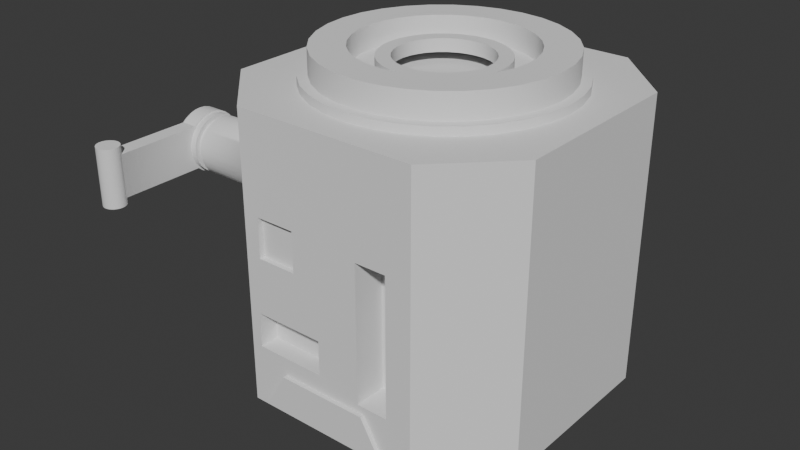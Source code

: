 # Source: rk_art_robot_1.blend  (saved by Blender 4.2.66; exported with 4.5.12 LTS)
import bpy
from mathutils import Matrix  # noqa: F401  (used for matrix-valued properties, if any)

bpy.ops.wm.read_factory_settings(use_empty=True)
scene = bpy.context.scene
scene.name = 'Scene'

# ---- collections
col_collection = bpy.data.collections.new('Collection'); scene.collection.children.link(col_collection)
col_cutters = bpy.data.collections.new('Cutters'); scene.collection.children.link(col_cutters)
col_cutters.hide_render = True

# ---- node groups
ng_auto_smooth = bpy.data.node_groups.new('Auto Smooth', 'GeometryNodeTree')
_s = ng_auto_smooth.interface.new_socket(name='Mesh', in_out='OUTPUT', socket_type='NodeSocketGeometry')
_s = ng_auto_smooth.interface.new_socket(name='Mesh', in_out='INPUT', socket_type='NodeSocketGeometry')
_s = ng_auto_smooth.interface.new_socket(name='Angle', in_out='INPUT', socket_type='NodeSocketFloat')
_s.subtype = 'ANGLE'
_s.min_value = 0.0
_s.max_value = 3.142
_s = ng_auto_smooth.interface.new_socket(name='Ignore Sharpness', in_out='INPUT', socket_type='NodeSocketBool')
_s.force_non_field = True
_N = ng_auto_smooth.nodes; _L = ng_auto_smooth.links
n0 = _N.new('NodeGroupInput'); n0.name = 'Group Input'; n0.location = (-440, -460)
n1 = _N.new('GeometryNodeInputShadeSmooth'); n1.name = 'Is Face Smooth'; n1.location = (-440, -396)
n2 = _N.new('NodeGroupInput'); n2.name = 'Group Input.001'; n2.location = (-440, -330)
n3 = _N.new('GeometryNodeInputMeshEdgeAngle'); n3.name = 'Edge Angle'; n3.location = (-440, -240)
n4 = _N.new('FunctionNodeBooleanMath'); n4.name = 'Boolean Math'; n4.location = (-260, -380)
n4.operation = 'OR'
n5 = _N.new('FunctionNodeCompare'); n5.name = 'Compare'; n5.location = (-260, -260)
n5.operation = 'LESS_EQUAL'
n6 = _N.new('NodeGroupInput'); n6.name = 'Group Input.002'; n6.location = (-260, -188)
n7 = _N.new('GeometryNodeInputEdgeSmooth'); n7.name = 'Is Edge Smooth'; n7.location = (-260, -120)
n8 = _N.new('FunctionNodeBooleanMath'); n8.name = 'Boolean Math.001'; n8.location = (-80, -260)
n9 = _N.new('FunctionNodeBooleanMath'); n9.name = 'Boolean Math.002'; n9.location = (-80, -150)
n9.operation = 'OR'
n10 = _N.new('NodeGroupInput'); n10.name = 'Group Input.003'; n10.location = (-80, -80)
n11 = _N.new('GeometryNodeSetShadeSmooth'); n11.name = 'Set Shade Smooth'; n11.location = (120, -80)
n11.domain = 'EDGE'
n12 = _N.new('GeometryNodeSetShadeSmooth'); n12.name = 'Set Shade Smooth.001'; n12.location = (300, -80)
n13 = _N.new('NodeGroupOutput'); n13.name = 'Group Output'; n13.location = (480, -80)
_L.new(n0.outputs[2], n4.inputs[1])
_L.new(n1.outputs[0], n4.inputs[0])
_L.new(n2.outputs[1], n5.inputs[1])
_L.new(n3.outputs[0], n5.inputs[0])
_L.new(n4.outputs[0], n8.inputs[1])
_L.new(n5.outputs[0], n8.inputs[0])
_L.new(n6.outputs[2], n9.inputs[1])
_L.new(n7.outputs[0], n9.inputs[0])
_L.new(n8.outputs[0], n11.inputs[2])
_L.new(n9.outputs[0], n11.inputs[1])
_L.new(n10.outputs[0], n11.inputs[0])
_L.new(n11.outputs[0], n12.inputs[0])
_L.new(n12.outputs[0], n13.inputs[0])
n13.is_active_output = True

# ---- world
world_world = bpy.data.worlds.new('World'); scene.world = world_world
world_world.use_nodes = True; world_world.node_tree.nodes.clear()
_N = world_world.node_tree.nodes; _L = world_world.node_tree.links
n0 = _N.new('ShaderNodeOutputWorld'); n0.name = 'World Output'; n0.location = (300, 300)
n1 = _N.new('ShaderNodeBackground'); n1.name = 'Background'; n1.location = (10, 300)
n1.inputs[0].default_value = (0.05088, 0.05088, 0.05088, 1.0)
_L.new(n1.outputs[0], n0.inputs[0])
n0.is_active_output = True
world_world.color = (0.05088, 0.05088, 0.05088)
world_world.sun_shadow_jitter_overblur = 0.0

# ---- meshes
me_cube_001 = bpy.data.meshes.new('Cube.001')
me_cube_001.from_pydata([(-2.997, -5.1, -3.517), (-5.1, -2.997, -3.517), (-5.1, -2.997, 5.95), (-2.997, -5.1, 5.95), (-5.1, 2.997, -3.517), (-2.997, 5.1, -3.517), (-2.997, 5.1, 5.95), (-5.1, 2.997, 5.95), (5.1, -2.997, -3.517), (2.997, -5.1, -3.517), (2.997, -5.1, 5.95), (5.1, -2.997, 5.95), (2.997, 5.1, -3.517), (5.1, 2.997, -3.517), (5.1, 2.997, 5.95), (2.997, 5.1, 5.95)], [], [(9, 10, 3, 0), (13, 14, 11, 8), (14, 15, 6, 7, 2, 3, 10, 11), (1, 2, 7, 4), (5, 6, 15, 12), (0, 3, 2, 1), (6, 5, 4, 7), (14, 13, 12, 15), (10, 9, 8, 11), (4, 5, 12, 13, 8, 9, 0, 1)])
me_cube_001.polygons.foreach_set('use_smooth', [True] * 10)
_k = set([(0, 1), (0, 3), (0, 9), (1, 2), (1, 4), (2, 3), (2, 7), (3, 10), (4, 5), (4, 7), (5, 6), (5, 12), (6, 7), (6, 15), (8, 9), (8, 11), (8, 13), (9, 10), (10, 11), (11, 14), (12, 13), (12, 15), (13, 14), (14, 15)])
me_cube_001.attributes.new('sharp_edge', 'BOOLEAN', 'EDGE').data.foreach_set('value', [ (min(e.vertices), max(e.vertices)) in _k for e in me_cube_001.edges])
_k = {(0, 1): 1.0, (0, 3): 1.0, (2, 3): 1.0, (1, 2): 1.0, (6, 7): 1.0, (5, 6): 1.0, (4, 5): 1.0, (4, 7): 1.0, (14, 15): 1.0, (13, 14): 1.0, (12, 13): 1.0, (12, 15): 1.0, (10, 11): 1.0, (9, 10): 1.0, (8, 9): 1.0, (8, 11): 1.0, (1, 4): 1.0, (5, 12): 1.0, (8, 13): 1.0, (0, 9): 1.0, (2, 7): 1.0, (3, 10): 1.0, (11, 14): 1.0, (6, 15): 1.0}
me_cube_001.attributes.new('crease_edge', 'FLOAT', 'EDGE').data.foreach_set('value', [_k.get((min(e.vertices), max(e.vertices)), 0.0) for e in me_cube_001.edges])
_uv = me_cube_001.uv_layers.new(name='UVMap')
_uv.uv.foreach_set('vector', [0.375, 0.8015, 0.625, 0.8015, 0.625, 0.9485, 0.375, 0.9485, 0.375, 0.5515, 0.625, 0.5515, 0.625, 0.6985, 0.375, 0.6985, 0.625, 0.5515, 0.6765, 0.5, 0.8235, 0.5, 0.875, 0.5515, 0.875, 0.6985, 0.8235, 0.75, 0.6765, 0.75, 0.625, 0.6985, 0.375, 0.05155, 0.625, 0.05155, 0.625, 0.1985, 0.375, 0.1985, 0.375, 0.3015, 0.625, 0.3015, 0.625, 0.4485, 0.375, 0.4485, 0.375, 0.0, 0.625, 0.0, 0.625, 0.05155, 0.375, 0.05155, 0.625, 0.3015, 0.375, 0.3015, 0.375, 0.1985, 0.625, 0.1985, 0.625, 0.5515, 0.375, 0.5515, 0.375, 0.4485, 0.625, 0.4485, 0.625, 0.8015, 0.375, 0.8015, 0.375, 0.6985, 0.625, 0.6985, 0.125, 0.5515, 0.1765, 0.5, 0.3235, 0.5, 0.375, 0.5515, 0.375, 0.6985, 0.3235, 0.75, 0.1765, 0.75, 0.125, 0.6985])
me_cube_001.update()
me_cutter_002 = bpy.data.meshes.new('Cutter.002')
me_cutter_002.from_pydata([(0.0, -3.619, -2.597e-08), (-0.706, -3.549, -2.597e-08), (-1.385, -3.343, -5.624e-08), (-2.01, -3.009, -2.41e-08), (-2.559, -2.559, -3.621e-08), (-3.009, -2.01, -1.945e-08), (-3.343, -1.385, -3.109e-08), (-3.549, -0.706, -1.63e-08), (-3.619, -2.381e-07, 1.874e-08), (-3.549, 0.706, -5.478e-09), (-3.343, 1.385, 1.035e-08), (-3.009, 2.01, 2.246e-08), (-2.559, 2.559, 9.324e-08), (-2.01, 3.009, 7.089e-08), (-1.385, 3.343, 6.344e-08), (-0.706, 3.549, 6.344e-08), (0.0, 3.619, 6.344e-08), (0.706, 3.549, 6.344e-08), (1.385, 3.343, 6.344e-08), (2.01, 3.009, 6.344e-08), (2.559, 2.559, 9.324e-08), (3.009, 2.01, 3.835e-09), (3.343, 1.385, 3.835e-09), (3.549, 0.706, 3.835e-09), (3.619, -2.381e-07, 1.874e-08), (3.549, -0.706, 3.835e-09), (3.343, -1.385, -2.597e-08), (3.009, -2.01, -3.342e-08), (2.559, -2.559, -2.597e-08), (2.01, -3.009, -2.597e-08), (1.385, -3.343, -3.994e-08), (0.706, -3.549, -4.087e-08), (0.0, -3.345, -0.2351), (-0.6526, -3.281, -0.2351), (-1.28, -3.09, -0.2351), (-1.858, -2.781, -0.2351), (-2.365, -2.365, -0.2351), (-2.781, -1.858, -0.2351), (-3.09, -1.28, -0.2351), (-3.281, -0.6526, -0.2351), (-3.345, 2.892e-07, -0.2351), (-3.281, 0.6526, -0.2351), (-3.09, 1.28, -0.2351), (-2.781, 1.858, -0.2351), (-2.365, 2.365, -0.2351), (-1.858, 2.781, -0.2351), (-1.28, 3.09, -0.2351), (-0.6526, 3.281, -0.2351), (0.0, 3.345, -0.2351), (0.6526, 3.281, -0.2351), (1.28, 3.09, -0.2351), (1.858, 2.781, -0.2351), (2.365, 2.365, -0.2351), (2.781, 1.858, -0.2351), (3.09, 1.28, -0.2351), (3.281, 0.6526, -0.2351), (3.345, 2.861e-07, -0.2351), (3.281, -0.6526, -0.2351), (3.09, -1.28, -0.2351), (2.781, -1.858, -0.2351), (2.365, -2.365, -0.2351), (1.858, -2.781, -0.2351), (1.28, -3.09, -0.2351), (0.6526, -3.281, -0.2351), (0.0, 3.619, -0.2351), (-0.706, 3.549, -0.2351), (-1.385, 3.343, -0.2351), (-2.01, 3.009, -0.2351), (-2.559, 2.559, -0.2351), (-3.009, 2.01, -0.2351), (-3.343, 1.385, -0.2351), (-3.549, 0.706, -0.2351), (-3.619, 2.963e-07, -0.2351), (-3.549, -0.706, -0.2351), (-3.343, -1.385, -0.2351), (-3.009, -2.01, -0.2351), (-2.559, -2.559, -0.2351), (-2.01, -3.009, -0.2351), (-1.385, -3.343, -0.2351), (-0.706, -3.549, -0.2351), (0.0, -3.619, -0.2351), (0.706, 3.549, -0.2351), (1.385, 3.343, -0.2351), (2.01, 3.009, -0.2351), (2.559, 2.559, -0.2351), (3.009, 2.01, -0.2351), (3.343, 1.385, -0.2351), (3.549, 0.706, -0.2351), (3.619, 2.963e-07, -0.2351), (3.549, -0.706, -0.2351), (3.343, -1.385, -0.2351), (3.009, -2.01, -0.2351), (2.559, -2.559, -0.2351), (2.01, -3.009, -0.2351), (1.385, -3.343, -0.2351), (0.706, -3.549, -0.2351), (-1.791e-08, 2.398, -0.9477), (-0.4677, 2.352, -0.9477), (-0.9175, 2.215, -0.9477), (-1.332, 1.994, -0.9477), (-1.695, 1.695, -0.9477), (-1.994, 1.332, -0.9477), (-2.215, 0.9175, -0.9477), (-2.352, 0.4677, -0.9477), (-2.398, 2.438e-07, -0.9477), (-2.352, -0.4677, -0.9477), (-2.215, -0.9175, -0.9477), (-1.994, -1.332, -0.9477), (-1.695, -1.695, -0.9477), (-1.332, -1.994, -0.9477), (-0.9175, -2.215, -0.9477), (-0.4677, -2.352, -0.9477), (-7.269e-09, -2.398, -0.9477), (0.4677, 2.352, -0.9477), (0.9175, 2.215, -0.9477), (1.332, 1.994, -0.9477), (1.695, 1.695, -0.9477), (1.994, 1.332, -0.9477), (2.215, 0.9175, -0.9477), (2.352, 0.4677, -0.9477), (2.398, 2.337e-07, -0.9477), (2.352, -0.4677, -0.9477), (2.215, -0.9175, -0.9477), (1.994, -1.332, -0.9477), (1.695, -1.695, -0.9477), (1.332, -1.994, -0.9477), (0.9175, -2.215, -0.9477), (0.4677, -2.352, -0.9477), (-7.269e-09, 3.345, -0.9477), (-0.6526, 3.281, -0.9477), (-1.28, 3.09, -0.9477), (-1.858, 2.781, -0.9477), (-2.365, 2.365, -0.9477), (-2.781, 1.858, -0.9477), (-3.09, 1.28, -0.9477), (-3.281, 0.6526, -0.9477), (-3.345, 2.722e-07, -0.9477), (-3.281, -0.6526, -0.9477), (-3.09, -1.28, -0.9477), (-2.781, -1.858, -0.9477), (-2.365, -2.365, -0.9477), (-1.858, -2.781, -0.9477), (-1.28, -3.09, -0.9477), (-0.6526, -3.281, -0.9477), (-7.269e-09, -3.345, -0.9477), (0.6526, 3.281, -0.9477), (1.28, 3.09, -0.9477), (1.858, 2.781, -0.9477), (2.365, 2.365, -0.9477), (2.781, 1.858, -0.9477), (3.09, 1.28, -0.9477), (3.281, 0.6526, -0.9477), (3.345, 2.691e-07, -0.9477), (3.281, -0.6526, -0.9477), (3.09, -1.28, -0.9477), (2.781, -1.858, -0.9477), (2.365, -2.365, -0.9477), (1.858, -2.781, -0.9477), (1.28, -3.09, -0.9477), (0.6526, -3.281, -0.9477), (1.564e-07, 1.713, -0.2883), (-0.3341, 1.68, -0.2883), (-0.6554, 1.582, -0.2883), (-0.9515, 1.424, -0.2883), (-1.211, 1.211, -0.2883), (-1.424, 0.9515, -0.2883), (-1.582, 0.6554, -0.2883), (-1.68, 0.3341, -0.2883), (-1.713, 2.221e-07, -0.2883), (-1.68, -0.3341, -0.2883), (-1.582, -0.6554, -0.2883), (-1.424, -0.9515, -0.2883), (-1.211, -1.211, -0.2883), (-0.9515, -1.424, -0.2883), (-0.6554, -1.582, -0.2883), (-0.3341, -1.68, -0.2883), (4.122e-10, -1.713, -0.2883), (0.3341, 1.68, -0.2883), (0.6554, 1.582, -0.2883), (0.9515, 1.424, -0.2883), (1.211, 1.211, -0.2883), (1.424, 0.9515, -0.2883), (1.582, 0.6554, -0.2883), (1.68, 0.3341, -0.2883), (1.713, 3.785e-07, -0.2883), (1.68, -0.3341, -0.2883), (1.582, -0.6554, -0.2883), (1.424, -0.9515, -0.2883), (1.211, -1.211, -0.2883), (0.9515, -1.424, -0.2883), (0.6554, -1.582, -0.2883), (0.3341, -1.68, -0.2883), (-2.535e-09, 2.398, -0.2883), (-0.4677, 2.352, -0.2883), (-0.9175, 2.215, -0.2883), (-1.332, 1.994, -0.2883), (-1.695, 1.695, -0.2883), (-1.994, 1.332, -0.2883), (-2.215, 0.9175, -0.2883), (-2.352, 0.4677, -0.2883), (-2.398, 2.477e-07, -0.2883), (-2.352, -0.4677, -0.2883), (-2.215, -0.9175, -0.2883), (-1.994, -1.332, -0.2883), (-1.695, -1.695, -0.2883), (-1.332, -1.994, -0.2883), (-0.9175, -2.215, -0.2883), (-0.4677, -2.352, -0.2883), (8.104e-09, -2.398, -0.2883), (0.4677, 2.352, -0.2883), (0.9175, 2.215, -0.2883), (1.332, 1.994, -0.2883), (1.695, 1.695, -0.2883), (1.994, 1.332, -0.2883), (2.215, 0.9175, -0.2883), (2.352, 0.4677, -0.2883), (2.398, 2.375e-07, -0.2883), (2.352, -0.4677, -0.2883), (2.215, -0.9175, -0.2883), (1.994, -1.332, -0.2883), (1.695, -1.695, -0.2883), (1.332, -1.994, -0.2883), (0.9175, -2.215, -0.2883), (0.4677, -2.352, -0.2883), (2.51e-07, 1.318, -0.6549), (-0.2572, 1.293, -0.6549), (-0.5045, 1.218, -0.6549), (-0.7325, 1.096, -0.6549), (-0.9323, 0.9323, -0.6549), (-1.096, 0.7325, -0.6549), (-1.218, 0.5045, -0.6549), (-1.293, 0.2572, -0.6549), (-1.318, 2.097e-07, -0.6549), (-1.293, -0.2572, -0.6549), (-1.218, -0.5045, -0.6549), (-1.096, -0.7325, -0.6549), (-0.9323, -0.9323, -0.6549), (-0.7325, -1.096, -0.6549), (-0.5045, -1.218, -0.6549), (-0.2572, -1.293, -0.6549), (6.106e-08, -1.318, -0.6549), (0.2572, 1.293, -0.6549), (0.5045, 1.218, -0.6549), (0.7325, 1.096, -0.6549), (0.9323, 0.9323, -0.6549), (1.096, 0.7325, -0.6549), (1.218, 0.5045, -0.6549), (1.293, 0.2572, -0.6549), (1.318, 4.887e-07, -0.6549), (1.293, -0.2572, -0.6549), (1.218, -0.5045, -0.6549), (1.096, -0.7325, -0.6549), (0.9323, -0.9323, -0.6549), (0.7325, -1.096, -0.6549), (0.5045, -1.218, -0.6549), (0.2572, -1.293, -0.6549), (1.566e-07, 1.713, -0.6549), (-0.3341, 1.68, -0.6549), (-0.6554, 1.582, -0.6549), (-0.9515, 1.424, -0.6549), (-1.211, 1.211, -0.6549), (-1.424, 0.9515, -0.6549), (-1.582, 0.6554, -0.6549), (-1.68, 0.3341, -0.6549), (-1.713, 2.304e-07, -0.6549), (-1.68, -0.3341, -0.6549), (-1.582, -0.6554, -0.6549), (-1.424, -0.9515, -0.6549), (-1.211, -1.211, -0.6549), (-0.9515, -1.424, -0.6549), (-0.6554, -1.582, -0.6549), (-0.3341, -1.68, -0.6549), (5.614e-10, -1.713, -0.6549), (0.3341, 1.68, -0.6549), (0.6554, 1.582, -0.6549), (0.9515, 1.424, -0.6549), (1.211, 1.211, -0.6549), (1.424, 0.9515, -0.6549), (1.582, 0.6554, -0.6549), (1.68, 0.3341, -0.6549), (1.713, 3.869e-07, -0.6549), (1.68, -0.3341, -0.6549), (1.582, -0.6554, -0.6549), (1.424, -0.9515, -0.6549), (1.211, -1.211, -0.6549), (0.9515, -1.424, -0.6549), (0.6554, -1.582, -0.6549), (0.3341, -1.68, -0.6549), (2.445e-07, 1.318, -0.2883), (-0.2572, 1.293, -0.2883), (-0.5045, 1.218, -0.2883), (-0.7325, 1.096, -0.2883), (-0.9323, 0.9323, -0.2883), (-1.096, 0.7325, -0.2883), (-1.218, 0.5045, -0.2883), (-1.293, 0.2572, -0.2883), (-1.318, 1.845e-07, -0.2883), (-1.293, -0.2572, -0.2883), (-1.218, -0.5045, -0.2883), (-1.096, -0.7325, -0.2883), (-0.9323, -0.9323, -0.2883), (-0.7325, -1.096, -0.2883), (-0.5045, -1.218, -0.2883), (-0.2572, -1.293, -0.2883), (5.45e-08, -1.318, -0.2883), (0.2572, 1.293, -0.2883), (0.5045, 1.218, -0.2883), (0.7325, 1.096, -0.2883), (0.9323, 0.9323, -0.2883), (1.096, 0.7325, -0.2883), (1.218, 0.5045, -0.2883), (1.293, 0.2572, -0.2883), (1.318, 4.635e-07, -0.2883), (1.293, -0.2572, -0.2883), (1.218, -0.5045, -0.2883), (1.096, -0.7325, -0.2883), (0.9323, -0.9323, -0.2883), (0.7325, -1.096, -0.2883), (0.5045, -1.218, -0.2883), (0.2572, -1.293, -0.2883)], [], [(80, 95, 31, 0), (77, 78, 2, 3), (94, 93, 29, 30), (93, 92, 28, 29), (92, 91, 27, 28), (91, 90, 26, 27), (90, 89, 25, 26), (89, 88, 24, 25), (88, 87, 23, 24), (87, 86, 22, 23), (86, 85, 21, 22), (85, 84, 20, 21), (84, 83, 19, 20), (83, 82, 18, 19), (82, 81, 17, 18), (81, 64, 16, 17), (64, 65, 15, 16), (65, 66, 14, 15), (66, 67, 13, 14), (67, 68, 12, 13), (68, 69, 11, 12), (69, 70, 10, 11), (70, 71, 9, 10), (71, 72, 8, 9), (72, 73, 7, 8), (73, 74, 6, 7), (74, 75, 5, 6), (75, 76, 4, 5), (76, 77, 3, 4), (79, 80, 0, 1), (78, 79, 1, 2), (95, 94, 30, 31), (0, 31, 30, 29, 28, 27, 26, 25, 24, 23, 22, 21, 20, 19, 18, 17, 16, 15, 14, 13, 12, 11, 10, 9, 8, 7, 6, 5, 4, 3, 2, 1), (54, 55, 151, 150), (48, 47, 65, 64), (47, 46, 66, 65), (46, 45, 67, 66), (45, 44, 68, 67), (44, 43, 69, 68), (43, 42, 70, 69), (42, 41, 71, 70), (41, 40, 72, 71), (40, 39, 73, 72), (39, 38, 74, 73), (38, 37, 75, 74), (37, 36, 76, 75), (36, 35, 77, 76), (35, 34, 78, 77), (34, 33, 79, 78), (33, 32, 80, 79), (49, 48, 64, 81), (50, 49, 81, 82), (51, 50, 82, 83), (52, 51, 83, 84), (53, 52, 84, 85), (54, 53, 85, 86), (55, 54, 86, 87), (56, 55, 87, 88), (57, 56, 88, 89), (58, 57, 89, 90), (59, 58, 90, 91), (60, 59, 91, 92), (61, 60, 92, 93), (62, 61, 93, 94), (63, 62, 94, 95), (32, 63, 95, 80), (126, 127, 223, 222), (38, 39, 137, 138), (55, 56, 152, 151), (37, 38, 138, 139), (56, 57, 153, 152), (36, 37, 139, 140), (57, 58, 154, 153), (35, 36, 140, 141), (58, 59, 155, 154), (34, 35, 141, 142), (47, 48, 128, 129), (59, 60, 156, 155), (33, 34, 142, 143), (46, 47, 129, 130), (60, 61, 157, 156), (32, 33, 143, 144), (45, 46, 130, 131), (61, 62, 158, 157), (48, 49, 145, 128), (44, 45, 131, 132), (62, 63, 159, 158), (49, 50, 146, 145), (43, 44, 132, 133), (63, 32, 144, 159), (50, 51, 147, 146), (42, 43, 133, 134), (51, 52, 148, 147), (41, 42, 134, 135), (52, 53, 149, 148), (40, 41, 135, 136), (53, 54, 150, 149), (39, 40, 136, 137), (96, 97, 129, 128), (97, 98, 130, 129), (98, 99, 131, 130), (99, 100, 132, 131), (100, 101, 133, 132), (101, 102, 134, 133), (102, 103, 135, 134), (103, 104, 136, 135), (104, 105, 137, 136), (105, 106, 138, 137), (106, 107, 139, 138), (107, 108, 140, 139), (108, 109, 141, 140), (109, 110, 142, 141), (110, 111, 143, 142), (111, 112, 144, 143), (113, 96, 128, 145), (114, 113, 145, 146), (115, 114, 146, 147), (116, 115, 147, 148), (117, 116, 148, 149), (118, 117, 149, 150), (119, 118, 150, 151), (120, 119, 151, 152), (121, 120, 152, 153), (122, 121, 153, 154), (123, 122, 154, 155), (124, 123, 155, 156), (125, 124, 156, 157), (126, 125, 157, 158), (127, 126, 158, 159), (112, 127, 159, 144), (176, 175, 271, 272), (113, 114, 210, 209), (101, 100, 196, 197), (127, 112, 208, 223), (114, 115, 211, 210), (102, 101, 197, 198), (115, 116, 212, 211), (103, 102, 198, 199), (116, 117, 213, 212), (104, 103, 199, 200), (117, 118, 214, 213), (105, 104, 200, 201), (118, 119, 215, 214), (106, 105, 201, 202), (119, 120, 216, 215), (107, 106, 202, 203), (120, 121, 217, 216), (108, 107, 203, 204), (121, 122, 218, 217), (109, 108, 204, 205), (122, 123, 219, 218), (110, 109, 205, 206), (97, 96, 192, 193), (123, 124, 220, 219), (111, 110, 206, 207), (98, 97, 193, 194), (124, 125, 221, 220), (112, 111, 207, 208), (99, 98, 194, 195), (125, 126, 222, 221), (96, 113, 209, 192), (100, 99, 195, 196), (160, 161, 193, 192), (161, 162, 194, 193), (162, 163, 195, 194), (163, 164, 196, 195), (164, 165, 197, 196), (165, 166, 198, 197), (166, 167, 199, 198), (167, 168, 200, 199), (168, 169, 201, 200), (169, 170, 202, 201), (170, 171, 203, 202), (171, 172, 204, 203), (172, 173, 205, 204), (173, 174, 206, 205), (174, 175, 207, 206), (175, 176, 208, 207), (177, 160, 192, 209), (178, 177, 209, 210), (179, 178, 210, 211), (180, 179, 211, 212), (181, 180, 212, 213), (182, 181, 213, 214), (183, 182, 214, 215), (184, 183, 215, 216), (185, 184, 216, 217), (186, 185, 217, 218), (187, 186, 218, 219), (188, 187, 219, 220), (189, 188, 220, 221), (190, 189, 221, 222), (191, 190, 222, 223), (176, 191, 223, 208), (253, 254, 318, 317), (163, 162, 258, 259), (189, 190, 286, 285), (160, 177, 273, 256), (164, 163, 259, 260), (190, 191, 287, 286), (177, 178, 274, 273), (165, 164, 260, 261), (191, 176, 272, 287), (178, 179, 275, 274), (166, 165, 261, 262), (179, 180, 276, 275), (167, 166, 262, 263), (180, 181, 277, 276), (168, 167, 263, 264), (181, 182, 278, 277), (169, 168, 264, 265), (182, 183, 279, 278), (170, 169, 265, 266), (183, 184, 280, 279), (171, 170, 266, 267), (184, 185, 281, 280), (172, 171, 267, 268), (185, 186, 282, 281), (173, 172, 268, 269), (186, 187, 283, 282), (174, 173, 269, 270), (161, 160, 256, 257), (187, 188, 284, 283), (175, 174, 270, 271), (162, 161, 257, 258), (188, 189, 285, 284), (224, 225, 257, 256), (225, 226, 258, 257), (226, 227, 259, 258), (227, 228, 260, 259), (228, 229, 261, 260), (229, 230, 262, 261), (230, 231, 263, 262), (231, 232, 264, 263), (232, 233, 265, 264), (233, 234, 266, 265), (234, 235, 267, 266), (235, 236, 268, 267), (236, 237, 269, 268), (237, 238, 270, 269), (238, 239, 271, 270), (239, 240, 272, 271), (241, 224, 256, 273), (242, 241, 273, 274), (243, 242, 274, 275), (244, 243, 275, 276), (245, 244, 276, 277), (246, 245, 277, 278), (247, 246, 278, 279), (248, 247, 279, 280), (249, 248, 280, 281), (250, 249, 281, 282), (251, 250, 282, 283), (252, 251, 283, 284), (253, 252, 284, 285), (254, 253, 285, 286), (255, 254, 286, 287), (240, 255, 287, 272), (224, 241, 305, 288), (228, 227, 291, 292), (254, 255, 319, 318), (241, 242, 306, 305), (229, 228, 292, 293), (255, 240, 304, 319), (242, 243, 307, 306), (230, 229, 293, 294), (243, 244, 308, 307), (231, 230, 294, 295), (244, 245, 309, 308), (232, 231, 295, 296), (245, 246, 310, 309), (233, 232, 296, 297), (246, 247, 311, 310), (234, 233, 297, 298), (247, 248, 312, 311), (235, 234, 298, 299), (248, 249, 313, 312), (236, 235, 299, 300), (249, 250, 314, 313), (237, 236, 300, 301), (250, 251, 315, 314), (238, 237, 301, 302), (225, 224, 288, 289), (251, 252, 316, 315), (239, 238, 302, 303), (226, 225, 289, 290), (252, 253, 317, 316), (240, 239, 303, 304), (227, 226, 290, 291)])
me_cutter_002.polygons.foreach_set('use_smooth', [True] * 289)
me_cutter_002.update()
me_cutter_004 = bpy.data.meshes.new('Cutter.004')
me_cutter_004.from_pydata([(-1.445, -0.5471, -0.62), (-1.445, -0.5471, 0.4564), (-1.445, 0.5471, -0.62), (-1.445, 0.5471, 0.4564), (1.445, -0.5471, -0.62), (1.445, -0.5471, 0.4564), (1.445, 0.5471, -0.62), (1.445, 0.5471, 0.4564)], [], [(0, 1, 3, 2), (2, 3, 7, 6), (6, 7, 5, 4), (4, 5, 1, 0), (2, 6, 4, 0), (7, 3, 1, 5)])
me_cutter_004.polygons.foreach_set('use_smooth', [True] * 6)
me_cutter_004.update()
me_cutter_005 = bpy.data.meshes.new('Cutter.005')
me_cutter_005.from_pydata([(-0.9595, -0.9595, -0.255), (-0.9595, -0.9595, 0.2308), (-0.9595, 0.9595, -0.255), (-0.9595, 0.9595, 0.2308), (0.9595, -0.9595, -0.255), (0.9595, -0.9595, 0.2308), (0.9595, 0.9595, -0.255), (0.9595, 0.9595, 0.2308)], [], [(0, 1, 3, 2), (2, 3, 7, 6), (6, 7, 5, 4), (4, 5, 1, 0), (2, 6, 4, 0), (7, 3, 1, 5)])
me_cutter_005.polygons.foreach_set('use_smooth', [True] * 6)
me_cutter_005.update()
me_cutter_006 = bpy.data.meshes.new('Cutter.006')
me_cutter_006.from_pydata([(-0.5581, -2.946, -1.554), (-0.5581, -2.946, 4.363e-08), (-0.5581, 2.946, -1.554), (-0.5581, 2.946, 2.873e-08), (0.5581, -2.946, -1.554), (0.5581, -2.946, 4.363e-08), (0.5581, 2.946, -1.554), (0.5581, 2.946, 2.873e-08)], [], [(0, 1, 3, 2), (2, 3, 7, 6), (6, 7, 5, 4), (4, 5, 1, 0), (2, 6, 4, 0), (7, 3, 1, 5)])
me_cutter_006.polygons.foreach_set('use_smooth', [True] * 6)
me_cutter_006.update()
me_cutter_007 = bpy.data.meshes.new('Cutter.007')
me_cutter_007.from_pydata([(-2.188, 0.5988, 5.262e-07), (-1.497, -0.5988, 5.411e-07), (2.188, 0.5988, 5.262e-07), (1.497, -0.5988, 5.411e-07), (-2.188, 0.5988, -0.1369), (-1.497, -0.5988, -0.1369), (2.188, 0.5988, -0.1369), (1.497, -0.5988, -0.1369)], [], [(2, 3, 7, 6), (1, 5, 7, 3), (0, 4, 5, 1), (0, 1, 3, 2), (0, 2, 6, 4), (6, 7, 5, 4)])
me_cutter_007.polygons.foreach_set('use_smooth', [True] * 6)
me_cutter_007.update()
me_cutter_008 = bpy.data.meshes.new('Cutter.008')
me_cutter_008.from_pydata([(-2.265e-08, -0.8662, -1.074), (-0.169, -0.8496, -1.074), (-0.3315, -0.8003, -1.074), (-0.4813, -0.7203, -1.074), (-0.6125, -0.6125, -1.074), (-0.7203, -0.4813, -1.074), (-0.8003, -0.3315, -1.074), (-0.8496, -0.169, -1.074), (-0.8662, -1.889e-07, -1.074), (-0.8496, 0.169, -1.074), (-0.8003, 0.3315, -1.074), (-0.7203, 0.4813, -1.074), (-0.6125, 0.6125, -1.074), (-0.4813, 0.7203, -1.074), (-0.3315, 0.8003, -1.074), (-0.169, 0.8496, -1.074), (-2.265e-08, 0.8662, -1.074), (0.169, 0.8496, -1.074), (0.3315, 0.8003, -1.074), (0.4813, 0.7203, -1.074), (0.6125, 0.6125, -1.074), (0.7203, 0.4813, -1.074), (0.8003, 0.3315, -1.074), (0.8496, 0.169, -1.074), (0.8662, -1.889e-07, -1.074), (0.8496, -0.169, -1.074), (0.8003, -0.3315, -1.074), (0.7203, -0.4813, -1.074), (0.6125, -0.6125, -1.074), (0.4813, -0.7203, -1.074), (0.3315, -0.8003, -1.074), (0.169, -0.8496, -1.074), (1.348e-09, -0.8662, 1.623), (-0.169, -0.8496, 1.623), (-0.3315, -0.8003, 1.623), (-0.4813, -0.7203, 1.623), (-0.6125, -0.6125, 1.623), (-0.7203, -0.4813, 1.623), (-0.8003, -0.3315, 1.623), (-0.8496, -0.169, 1.623), (-0.8662, 3.739e-08, 1.623), (-0.8496, 0.169, 1.623), (-0.8003, 0.3315, 1.623), (-0.7203, 0.4813, 1.623), (-0.6125, 0.6125, 1.623), (-0.4813, 0.7203, 1.623), (-0.3315, 0.8003, 1.623), (-0.169, 0.8496, 1.623), (1.348e-09, 0.8662, 1.623), (0.169, 0.8496, 1.623), (0.3315, 0.8003, 1.623), (0.4813, 0.7203, 1.623), (0.6125, 0.6125, 1.623), (0.7203, 0.4813, 1.623), (0.8003, 0.3315, 1.623), (0.8496, 0.169, 1.623), (0.8662, 3.739e-08, 1.623), (0.8496, -0.169, 1.623), (0.8003, -0.3315, 1.623), (0.7203, -0.4813, 1.623), (0.6125, -0.6125, 1.623), (0.4813, -0.7203, 1.623), (0.3315, -0.8003, 1.623), (0.169, -0.8496, 1.623), (-2.876e-08, 0.8662, -0.875), (-0.169, 0.8496, -0.875), (-0.3315, 0.8003, -0.875), (-0.4813, 0.7203, -0.875), (-0.6125, 0.6125, -0.875), (-0.7203, 0.4813, -0.875), (-0.8003, 0.3315, -0.875), (-0.8496, 0.169, -0.875), (-0.8662, -2.092e-07, -0.875), (-0.8496, -0.169, -0.875), (-0.8003, -0.3315, -0.875), (-0.7203, -0.4813, -0.875), (-0.6125, -0.6125, -0.875), (-0.4813, -0.7203, -0.875), (-0.3315, -0.8003, -0.875), (-0.169, -0.8496, -0.875), (0.169, 0.8496, -0.875), (0.3315, 0.8003, -0.875), (0.4813, 0.7203, -0.875), (0.6125, 0.6125, -0.875), (0.7203, 0.4813, -0.875), (0.8003, 0.3315, -0.875), (0.8496, 0.169, -0.875), (0.8662, -2.092e-07, -0.875), (0.8496, -0.169, -0.875), (0.8003, -0.3315, -0.875), (0.7203, -0.4813, -0.875), (0.6125, -0.6125, -0.875), (0.4813, -0.7203, -0.875), (0.3315, -0.8003, -0.875), (0.169, -0.8496, -0.875), (-2.876e-08, -0.8662, -0.875), (-2.597e-08, -0.8662, -0.6434), (-2.597e-08, 0.8662, -0.6434), (-0.169, 0.8496, -0.6434), (-0.3315, 0.8003, -0.6434), (-0.4813, 0.7203, -0.6434), (-0.6125, 0.6125, -0.6434), (-0.7203, 0.4813, -0.6434), (-0.8003, 0.3315, -0.6434), (-0.8496, 0.169, -0.6434), (-0.8662, -1.863e-07, -0.6434), (-0.8496, -0.169, -0.6434), (-0.8003, -0.3315, -0.6434), (-0.7203, -0.4813, -0.6434), (-0.6125, -0.6125, -0.6434), (-0.4813, -0.7203, -0.6434), (-0.3315, -0.8003, -0.6434), (-0.169, -0.8496, -0.6434), (0.169, 0.8496, -0.6434), (0.3315, 0.8003, -0.6434), (0.4813, 0.7203, -0.6434), (0.6125, 0.6125, -0.6434), (0.7203, 0.4813, -0.6434), (0.8003, 0.3315, -0.6434), (0.8496, 0.169, -0.6434), (0.8662, -1.863e-07, -0.6434), (0.8496, -0.169, -0.6434), (0.8003, -0.3315, -0.6434), (0.7203, -0.4813, -0.6434), (0.6125, -0.6125, -0.6434), (0.4813, -0.7203, -0.6434), (0.3315, -0.8003, -0.6434), (0.169, -0.8496, -0.6434), (-6.147e-08, 0.7202, -0.6434), (-6.287e-08, 0.7202, -0.875), (-0.1405, 0.7064, -0.6434), (-0.1405, 0.7064, -0.875), (-0.2756, 0.6654, -0.6434), (-0.2756, 0.6654, -0.875), (-0.4001, 0.5988, -0.6434), (-0.4001, 0.5988, -0.875), (-0.5093, 0.5093, -0.6434), (-0.5093, 0.5093, -0.875), (-0.5988, 0.4001, -0.6434), (-0.5988, 0.4001, -0.875), (-0.6654, 0.2756, -0.6434), (-0.6654, 0.2756, -0.875), (-0.7064, 0.1405, -0.6434), (-0.7064, 0.1405, -0.875), (-0.7202, -2.072e-07, -0.6434), (-0.7202, -2.356e-07, -0.875), (-0.7064, -0.1405, -0.6434), (-0.7064, -0.1405, -0.875), (-0.6654, -0.2756, -0.6434), (-0.6654, -0.2756, -0.875), (-0.5988, -0.4001, -0.6434), (-0.5988, -0.4001, -0.875), (-0.5093, -0.5093, -0.6434), (-0.5093, -0.5093, -0.875), (-0.4001, -0.5988, -0.6434), (-0.4001, -0.5988, -0.875), (-0.2756, -0.6654, -0.6434), (-0.2756, -0.6654, -0.875), (-0.1405, -0.7064, -0.6434), (-0.1405, -0.7064, -0.875), (0.1405, 0.7064, -0.6434), (0.1405, 0.7064, -0.875), (0.2756, 0.6654, -0.6434), (0.2756, 0.6654, -0.875), (0.4001, 0.5988, -0.6434), (0.4001, 0.5988, -0.875), (0.5093, 0.5093, -0.6434), (0.5093, 0.5093, -0.875), (0.5988, 0.4001, -0.6434), (0.5988, 0.4001, -0.875), (0.6654, 0.2756, -0.6434), (0.6654, 0.2756, -0.875), (0.7064, 0.1405, -0.6434), (0.7064, 0.1405, -0.875), (0.7202, -1.905e-07, -0.6434), (0.7202, -2.106e-07, -0.875), (0.7064, -0.1405, -0.6434), (0.7064, -0.1405, -0.875), (0.6654, -0.2756, -0.6434), (0.6654, -0.2756, -0.875), (0.5988, -0.4001, -0.6434), (0.5988, -0.4001, -0.875), (0.5093, -0.5093, -0.6434), (0.5093, -0.5093, -0.875), (0.4001, -0.5988, -0.6434), (0.4001, -0.5988, -0.875), (0.2756, -0.6654, -0.6434), (0.2756, -0.6654, -0.875), (0.1405, -0.7064, -0.6434), (0.1405, -0.7064, -0.875), (-5.243e-08, -0.7202, -0.875), (-4.964e-08, -0.7202, -0.6434), (-0.169, -0.8496, -1.576), (2.177e-09, -0.8662, -1.576), (-0.3315, -0.8003, -1.576), (-0.4813, -0.7203, -1.576), (-0.6125, -0.6125, -1.576), (-0.7203, -0.4813, -1.576), (-0.8003, -0.3315, -1.576), (-0.8496, -0.169, -1.576), (-0.8662, -1.722e-07, -1.576), (-0.8496, 0.169, -1.576), (-0.8003, 0.3315, -1.576), (-0.7203, 0.4813, -1.576), (-0.6125, 0.6125, -1.576), (-0.4813, 0.7203, -1.576), (-0.3315, 0.8003, -1.576), (-0.169, 0.8496, -1.576), (2.177e-09, 0.8662, -1.576), (0.169, 0.8496, -1.576), (0.3315, 0.8003, -1.576), (0.4813, 0.7203, -1.576), (0.6125, 0.6125, -1.576), (0.7203, 0.4813, -1.576), (0.8003, 0.3315, -1.576), (0.8496, 0.169, -1.576), (0.8662, -1.722e-07, -1.576), (0.8496, -0.169, -1.576), (0.8003, -0.3315, -1.576), (0.7203, -0.4813, -1.576), (0.6125, -0.6125, -1.576), (0.4813, -0.7203, -1.576), (0.3315, -0.8003, -1.576), (0.169, -0.8496, -1.576), (-0.07741, -0.3892, -1.778), (-1.147e-07, -0.3968, -1.778), (-0.1519, -0.3666, -1.778), (-0.2205, -0.3299, -1.778), (-0.2806, -0.2806, -1.778), (-0.3299, -0.2205, -1.778), (-0.3666, -0.1519, -1.778), (-0.3892, -0.07741, -1.778), (-0.3968, -3.505e-07, -1.778), (-0.3892, 0.07741, -1.778), (-0.3666, 0.1518, -1.778), (-0.3299, 0.2205, -1.778), (-0.2806, 0.2806, -1.778), (-0.2205, 0.3299, -1.778), (-0.1519, 0.3666, -1.778), (-0.07741, 0.3892, -1.778), (-1.097e-07, 0.3968, -1.778), (0.07741, 0.3892, -1.778), (0.1519, 0.3666, -1.778), (0.2205, 0.3299, -1.778), (0.2806, 0.2806, -1.778), (0.3299, 0.2205, -1.778), (0.3666, 0.1518, -1.778), (0.3892, 0.07741, -1.778), (0.3968, -2.7e-07, -1.778), (0.3892, -0.07741, -1.778), (0.3666, -0.1519, -1.778), (0.3299, -0.2205, -1.778), (0.2806, -0.2806, -1.778), (0.2205, -0.3299, -1.778), (0.1519, -0.3666, -1.778), (0.07741, -0.3892, -1.778), (-0.1791, -0.9004, -1.074), (-1.451e-08, -0.918, -1.074), (-0.3513, -0.8482, -1.074), (-0.51, -0.7633, -1.074), (-0.6492, -0.6492, -1.074), (-0.7633, -0.51, -1.074), (-0.8482, -0.3513, -1.074), (-0.9004, -0.1791, -1.074), (-0.918, -1.805e-07, -1.074), (-0.9004, 0.1791, -1.074), (-0.8482, 0.3513, -1.074), (-0.7633, 0.51, -1.074), (-0.6492, 0.6492, -1.074), (-0.51, 0.7633, -1.074), (-0.3513, 0.8482, -1.074), (-0.1791, 0.9004, -1.074), (-6.607e-09, 0.918, -1.074), (0.1791, 0.9004, -1.074), (0.3513, 0.8482, -1.074), (0.51, 0.7633, -1.074), (0.6492, 0.6492, -1.074), (0.7633, 0.51, -1.074), (0.8482, 0.3513, -1.074), (0.9004, 0.1791, -1.074), (0.918, -1.886e-07, -1.074), (0.9004, -0.1791, -1.074), (0.8482, -0.3513, -1.074), (0.7633, -0.51, -1.074), (0.6492, -0.6492, -1.074), (0.51, -0.7633, -1.074), (0.3513, -0.8482, -1.074), (0.1791, -0.9004, -1.074), (-0.1791, -0.9004, -1.576), (1.106e-08, -0.918, -1.576), (-0.3513, -0.8482, -1.576), (-0.51, -0.7633, -1.576), (-0.6492, -0.6492, -1.576), (-0.7633, -0.51, -1.576), (-0.8482, -0.3513, -1.576), (-0.9004, -0.1791, -1.576), (-0.918, -1.639e-07, -1.576), (-0.9004, 0.1791, -1.576), (-0.8482, 0.3513, -1.576), (-0.7633, 0.51, -1.576), (-0.6492, 0.6492, -1.576), (-0.51, 0.7633, -1.576), (-0.3513, 0.8482, -1.576), (-0.1791, 0.9004, -1.576), (1.896e-08, 0.918, -1.576), (0.1791, 0.9004, -1.576), (0.3513, 0.8482, -1.576), (0.51, 0.7633, -1.576), (0.6492, 0.6492, -1.576), (0.7633, 0.51, -1.576), (0.8482, 0.3513, -1.576), (0.9004, 0.1791, -1.576), (0.918, -1.72e-07, -1.576), (0.9004, -0.1791, -1.576), (0.8482, -0.3513, -1.576), (0.7633, -0.51, -1.576), (0.6492, -0.6492, -1.576), (0.51, -0.7633, -1.576), (0.3513, -0.8482, -1.576), (0.1791, -0.9004, -1.576), (-0.1477, -0.7427, -1.775), (5.413e-08, -0.7572, -1.775), (-0.2898, -0.6996, -1.775), (-0.4207, -0.6296, -1.775), (-0.5354, -0.5354, -1.775), (-0.6296, -0.4207, -1.775), (-0.6996, -0.2898, -1.775), (-0.7427, -0.1477, -1.775), (-0.7572, -2.059e-07, -1.775), (-0.7427, 0.1477, -1.775), (-0.6996, 0.2898, -1.775), (-0.6296, 0.4207, -1.775), (-0.5354, 0.5354, -1.775), (-0.4207, 0.6296, -1.775), (-0.2898, 0.6996, -1.775), (-0.1477, 0.7427, -1.775), (5.413e-08, 0.7572, -1.775), (0.1477, 0.7427, -1.775), (0.2898, 0.6996, -1.775), (0.4207, 0.6296, -1.775), (0.5354, 0.5354, -1.775), (0.6296, 0.4207, -1.775), (0.6996, 0.2898, -1.775), (0.7427, 0.1477, -1.775), (0.7572, -2.059e-07, -1.775), (0.7427, -0.1477, -1.775), (0.6996, -0.2898, -1.775), (0.6296, -0.4207, -1.775), (0.5354, -0.5354, -1.775), (0.4207, -0.6296, -1.775), (0.2898, -0.6996, -1.775), (0.1477, -0.7427, -1.775), (-0.04402, -0.2213, -1.426), (-3.84e-08, -0.2256, -1.426), (-0.08634, -0.2084, -1.426), (-0.1253, -0.1876, -1.426), (-0.1595, -0.1595, -1.426), (-0.1876, -0.1253, -1.426), (-0.2084, -0.08634, -1.426), (-0.2213, -0.04402, -1.426), (-0.2256, -4.294e-07, -1.426), (-0.2213, 0.04402, -1.426), (-0.2084, 0.08634, -1.426), (-0.1876, 0.1253, -1.426), (-0.1595, 0.1595, -1.426), (-0.1253, 0.1876, -1.426), (-0.08634, 0.2084, -1.426), (-0.04402, 0.2213, -1.426), (-5.846e-08, 0.2256, -1.426), (0.04402, 0.2213, -1.426), (0.08634, 0.2084, -1.426), (0.1253, 0.1876, -1.426), (0.1595, 0.1595, -1.426), (0.1876, 0.1253, -1.426), (0.2084, 0.08634, -1.426), (0.2213, 0.04401, -1.426), (0.2256, -2.72e-07, -1.426), (0.2213, -0.04402, -1.426), (0.2084, -0.08634, -1.426), (0.1876, -0.1253, -1.426), (0.1595, -0.1595, -1.426), (0.1253, -0.1876, -1.426), (0.08634, -0.2084, -1.426), (0.04402, -0.2213, -1.426), (-0.07741, -0.3892, -1.426), (1.976e-09, -0.3968, -1.426), (-0.1519, -0.3666, -1.426), (-0.2205, -0.3299, -1.426), (-0.2806, -0.2806, -1.426), (-0.3299, -0.2205, -1.426), (-0.3666, -0.1519, -1.426), (-0.3892, -0.07741, -1.426), (-0.3968, -3.794e-07, -1.426), (-0.3892, 0.07741, -1.426), (-0.3666, 0.1518, -1.426), (-0.3299, 0.2205, -1.426), (-0.2806, 0.2806, -1.426), (-0.2205, 0.3299, -1.426), (-0.1519, 0.3666, -1.426), (-0.07741, 0.3892, -1.426), (6.903e-09, 0.3968, -1.426), (0.07741, 0.3892, -1.426), (0.1519, 0.3666, -1.426), (0.2205, 0.3299, -1.426), (0.2806, 0.2806, -1.426), (0.3299, 0.2205, -1.426), (0.3666, 0.1518, -1.426), (0.3892, 0.07741, -1.426), (0.3968, -2.989e-07, -1.426), (0.3892, -0.07741, -1.426), (0.3666, -0.1519, -1.426), (0.3299, -0.2205, -1.426), (0.2806, -0.2806, -1.426), (0.2205, -0.3299, -1.426), (0.1519, -0.3666, -1.426), (0.07741, -0.3892, -1.426), (-0.04402, -0.2213, -1.778), (4.759e-08, -0.2256, -1.778), (-0.08634, -0.2084, -1.778), (-0.1253, -0.1876, -1.778), (-0.1595, -0.1595, -1.778), (-0.1876, -0.1253, -1.778), (-0.2084, -0.08634, -1.778), (-0.2213, -0.04402, -1.778), (-0.2256, -4.325e-07, -1.778), (-0.2213, 0.04402, -1.778), (-0.2084, 0.08634, -1.778), (-0.1876, 0.1253, -1.778), (-0.1595, 0.1595, -1.778), (-0.1253, 0.1876, -1.778), (-0.08634, 0.2084, -1.778), (-0.04401, 0.2213, -1.778), (2.753e-08, 0.2256, -1.778), (0.04402, 0.2213, -1.778), (0.08634, 0.2084, -1.778), (0.1253, 0.1876, -1.778), (0.1595, 0.1595, -1.778), (0.1876, 0.1253, -1.778), (0.2084, 0.08634, -1.778), (0.2213, 0.04401, -1.778), (0.2256, -2.751e-07, -1.778), (0.2213, -0.04402, -1.778), (0.2084, -0.08634, -1.778), (0.1876, -0.1253, -1.778), (0.1595, -0.1595, -1.778), (0.1253, -0.1876, -1.778), (0.08634, -0.2084, -1.778), (0.04402, -0.2213, -1.778), (0.7633, 0.51, -1.074), (0.6492, 0.6492, -1.074), (0.8482, 0.3513, -1.074), (0.9004, 0.1791, -1.074), (0.918, -1.886e-07, -1.074), (0.9004, -0.1791, -1.074), (0.8482, -0.3513, -1.074), (0.7633, -0.51, -1.074), (0.6492, -0.6492, -1.074), (0.7633, 0.51, -1.576), (0.6492, 0.6492, -1.576), (0.8482, 0.3513, -1.576), (0.9004, 0.1791, -1.576), (0.918, -1.72e-07, -1.576), (0.9004, -0.1791, -1.576), (0.8482, -0.3513, -1.576), (0.7633, -0.51, -1.576), (0.6492, -0.6492, -1.576), (3.43, 0.51, -1.074), (3.43, 0.6492, -1.074), (3.43, 0.3513, -1.074), (3.43, 0.1791, -1.074), (3.43, -2.824e-07, -1.074), (3.43, -0.1791, -1.074), (3.43, -0.3513, -1.074), (3.43, -0.51, -1.074), (3.43, -0.6492, -1.074), (3.43, 0.51, -1.576), (3.43, 0.6492, -1.576), (3.43, 0.3513, -1.576), (3.43, 0.1791, -1.576), (3.43, -2.658e-07, -1.576), (3.43, -0.1791, -1.576), (3.43, -0.3513, -1.576), (3.43, -0.51, -1.576), (3.43, -0.6492, -1.576)], [], [(95, 0, 31, 94), (77, 3, 2, 78), (93, 30, 29, 92), (92, 29, 28, 91), (91, 28, 27, 90), (90, 27, 26, 89), (89, 26, 25, 88), (88, 25, 24, 87), (87, 24, 23, 86), (86, 23, 22, 85), (85, 22, 21, 84), (84, 21, 20, 83), (83, 20, 19, 82), (82, 19, 18, 81), (81, 18, 17, 80), (80, 17, 16, 64), (64, 16, 15, 65), (65, 15, 14, 66), (66, 14, 13, 67), (67, 13, 12, 68), (68, 12, 11, 69), (69, 11, 10, 70), (70, 10, 9, 71), (71, 9, 8, 72), (72, 8, 7, 73), (73, 7, 6, 74), (74, 6, 5, 75), (75, 5, 4, 76), (76, 4, 3, 77), (79, 1, 0, 95), (78, 2, 1, 79), (94, 31, 30, 93), (195, 194, 290, 291), (62, 61, 60, 59, 58, 57, 56, 55, 54, 53, 52, 51, 50, 49, 48, 47, 46, 45, 44, 43, 42, 41, 40, 39, 38, 37, 36, 35, 34, 33, 32, 63), (76, 77, 155, 153), (93, 92, 185, 187), (99, 98, 130, 132), (79, 95, 190, 159), (92, 91, 183, 185), (98, 97, 128, 130), (78, 79, 159, 157), (91, 90, 181, 183), (97, 113, 160, 128), (94, 93, 187, 189), (90, 89, 179, 181), (113, 114, 162, 160), (89, 88, 177, 179), (114, 115, 164, 162), (88, 87, 175, 177), (115, 116, 166, 164), (87, 86, 173, 175), (116, 117, 168, 166), (86, 85, 171, 173), (117, 118, 170, 168), (85, 84, 169, 171), (118, 119, 172, 170), (84, 83, 167, 169), (119, 120, 174, 172), (83, 82, 165, 167), (120, 121, 176, 174), (82, 81, 163, 165), (121, 122, 178, 176), (81, 80, 161, 163), (122, 123, 180, 178), (126, 127, 188, 186), (80, 64, 129, 161), (32, 96, 127, 63), (35, 110, 111, 34), (62, 126, 125, 61), (61, 125, 124, 60), (60, 124, 123, 59), (59, 123, 122, 58), (58, 122, 121, 57), (57, 121, 120, 56), (56, 120, 119, 55), (55, 119, 118, 54), (54, 118, 117, 53), (53, 117, 116, 52), (52, 116, 115, 51), (51, 115, 114, 50), (50, 114, 113, 49), (49, 113, 97, 48), (48, 97, 98, 47), (47, 98, 99, 46), (46, 99, 100, 45), (45, 100, 101, 44), (44, 101, 102, 43), (43, 102, 103, 42), (42, 103, 104, 41), (41, 104, 105, 40), (40, 105, 106, 39), (39, 106, 107, 38), (38, 107, 108, 37), (37, 108, 109, 36), (36, 109, 110, 35), (33, 112, 96, 32), (34, 111, 112, 33), (63, 127, 126, 62), (188, 189, 187, 186), (156, 157, 159, 158), (158, 159, 190, 191), (152, 153, 155, 154), (150, 151, 153, 152), (148, 149, 151, 150), (146, 147, 149, 148), (144, 145, 147, 146), (142, 143, 145, 144), (140, 141, 143, 142), (138, 139, 141, 140), (136, 137, 139, 138), (134, 135, 137, 136), (132, 133, 135, 134), (130, 131, 133, 132), (128, 129, 131, 130), (160, 161, 129, 128), (162, 163, 161, 160), (164, 165, 163, 162), (166, 167, 165, 164), (168, 169, 167, 166), (170, 171, 169, 168), (172, 173, 171, 170), (174, 175, 173, 172), (176, 177, 175, 174), (178, 179, 177, 176), (180, 181, 179, 178), (182, 183, 181, 180), (184, 185, 183, 182), (186, 187, 185, 184), (154, 155, 157, 156), (191, 190, 189, 188), (100, 99, 132, 134), (77, 78, 157, 155), (75, 76, 153, 151), (101, 100, 134, 136), (95, 94, 189, 190), (74, 75, 151, 149), (102, 101, 136, 138), (73, 74, 149, 147), (103, 102, 138, 140), (72, 73, 147, 145), (104, 103, 140, 142), (71, 72, 145, 143), (105, 104, 142, 144), (70, 71, 143, 141), (106, 105, 144, 146), (69, 70, 141, 139), (107, 106, 146, 148), (68, 69, 139, 137), (108, 107, 148, 150), (127, 96, 191, 188), (67, 68, 137, 135), (109, 108, 150, 152), (111, 110, 154, 156), (66, 67, 135, 133), (110, 109, 152, 154), (125, 126, 186, 184), (65, 66, 133, 131), (96, 112, 158, 191), (124, 125, 184, 182), (64, 65, 131, 129), (112, 111, 156, 158), (123, 124, 182, 180), (212, 213, 341, 340), (221, 220, 316, 317), (6, 7, 263, 262), (19, 20, 276, 275), (194, 192, 288, 290), (220, 219, 315, 316), (192, 193, 289, 288), (219, 218, 314, 315), (5, 6, 262, 261), (18, 19, 275, 274), (31, 0, 257, 287), (218, 217, 313, 314), (217, 216, 312, 313), (4, 5, 261, 260), (17, 18, 274, 273), (30, 31, 287, 286), (216, 215, 311, 312), (215, 214, 310, 311), (3, 4, 260, 259), (16, 17, 273, 272), (29, 30, 286, 285), (214, 213, 309, 310), (213, 212, 308, 309), (2, 3, 259, 258), (15, 16, 272, 271), (28, 29, 285, 284), (212, 211, 307, 308), (211, 210, 306, 307), (1, 2, 258, 256), (14, 15, 271, 270), (27, 28, 284, 283), (210, 209, 305, 306), (225, 224, 384, 385), (199, 200, 328, 327), (213, 214, 342, 341), (200, 201, 329, 328), (214, 215, 343, 342), (201, 202, 330, 329), (215, 216, 344, 343), (202, 203, 331, 330), (216, 217, 345, 344), (203, 204, 332, 331), (217, 218, 346, 345), (204, 205, 333, 332), (218, 219, 347, 346), (205, 206, 334, 333), (193, 192, 320, 321), (219, 220, 348, 347), (206, 207, 335, 334), (192, 194, 322, 320), (220, 221, 349, 348), (207, 208, 336, 335), (194, 195, 323, 322), (221, 222, 350, 349), (208, 209, 337, 336), (195, 196, 324, 323), (222, 223, 351, 350), (209, 210, 338, 337), (196, 197, 325, 324), (223, 193, 321, 351), (210, 211, 339, 338), (197, 198, 326, 325), (211, 212, 340, 339), (198, 199, 327, 326), (274, 275, 307, 306), (280, 281, 453, 452), (261, 262, 294, 293), (268, 269, 301, 300), (275, 276, 308, 307), (310, 309, 457, 459), (262, 263, 295, 294), (257, 256, 288, 289), (269, 270, 302, 301), (279, 280, 452, 451), (309, 308, 458, 457), (263, 264, 296, 295), (270, 271, 303, 302), (278, 279, 451, 450), (256, 258, 290, 288), (284, 285, 317, 316), (264, 265, 297, 296), (271, 272, 304, 303), (316, 315, 464, 465), (258, 259, 291, 290), (285, 286, 318, 317), (265, 266, 298, 297), (272, 273, 305, 304), (277, 278, 450, 448), (259, 260, 292, 291), (286, 287, 319, 318), (266, 267, 299, 298), (273, 274, 306, 305), (315, 314, 463, 464), (260, 261, 293, 292), (287, 257, 289, 319), (267, 268, 300, 299), (222, 221, 317, 318), (196, 195, 291, 292), (20, 21, 277, 276), (7, 8, 264, 263), (223, 222, 318, 319), (197, 196, 292, 293), (193, 223, 319, 289), (198, 197, 293, 294), (21, 22, 278, 277), (8, 9, 265, 264), (199, 198, 294, 295), (200, 199, 295, 296), (22, 23, 279, 278), (9, 10, 266, 265), (201, 200, 296, 297), (202, 201, 297, 298), (23, 24, 280, 279), (10, 11, 267, 266), (203, 202, 298, 299), (204, 203, 299, 300), (24, 25, 281, 280), (11, 12, 268, 267), (205, 204, 300, 301), (206, 205, 301, 302), (25, 26, 282, 281), (12, 13, 269, 268), (207, 206, 302, 303), (0, 1, 256, 257), (208, 207, 303, 304), (26, 27, 283, 282), (13, 14, 270, 269), (209, 208, 304, 305), (224, 225, 321, 320), (226, 224, 320, 322), (227, 226, 322, 323), (228, 227, 323, 324), (229, 228, 324, 325), (230, 229, 325, 326), (231, 230, 326, 327), (232, 231, 327, 328), (233, 232, 328, 329), (234, 233, 329, 330), (235, 234, 330, 331), (236, 235, 331, 332), (237, 236, 332, 333), (238, 237, 333, 334), (239, 238, 334, 335), (240, 239, 335, 336), (241, 240, 336, 337), (242, 241, 337, 338), (243, 242, 338, 339), (244, 243, 339, 340), (245, 244, 340, 341), (246, 245, 341, 342), (247, 246, 342, 343), (248, 247, 343, 344), (249, 248, 344, 345), (250, 249, 345, 346), (251, 250, 346, 347), (252, 251, 347, 348), (253, 252, 348, 349), (254, 253, 349, 350), (255, 254, 350, 351), (225, 255, 351, 321), (352, 354, 418, 416), (251, 252, 412, 411), (238, 239, 399, 398), (224, 226, 386, 384), (252, 253, 413, 412), (239, 240, 400, 399), (226, 227, 387, 386), (253, 254, 414, 413), (240, 241, 401, 400), (227, 228, 388, 387), (254, 255, 415, 414), (241, 242, 402, 401), (228, 229, 389, 388), (255, 225, 385, 415), (242, 243, 403, 402), (229, 230, 390, 389), (243, 244, 404, 403), (230, 231, 391, 390), (244, 245, 405, 404), (231, 232, 392, 391), (245, 246, 406, 405), (232, 233, 393, 392), (246, 247, 407, 406), (233, 234, 394, 393), (247, 248, 408, 407), (234, 235, 395, 394), (248, 249, 409, 408), (235, 236, 396, 395), (249, 250, 410, 409), (236, 237, 397, 396), (250, 251, 411, 410), (237, 238, 398, 397), (352, 353, 385, 384), (354, 352, 384, 386), (355, 354, 386, 387), (356, 355, 387, 388), (357, 356, 388, 389), (358, 357, 389, 390), (359, 358, 390, 391), (360, 359, 391, 392), (361, 360, 392, 393), (362, 361, 393, 394), (363, 362, 394, 395), (364, 363, 395, 396), (365, 364, 396, 397), (366, 365, 397, 398), (367, 366, 398, 399), (368, 367, 399, 400), (369, 368, 400, 401), (370, 369, 401, 402), (371, 370, 402, 403), (372, 371, 403, 404), (373, 372, 404, 405), (374, 373, 405, 406), (375, 374, 406, 407), (376, 375, 407, 408), (377, 376, 408, 409), (378, 377, 409, 410), (379, 378, 410, 411), (380, 379, 411, 412), (381, 380, 412, 413), (382, 381, 413, 414), (383, 382, 414, 415), (353, 383, 415, 385), (417, 416, 418, 419, 420, 421, 422, 423, 424, 425, 426, 427, 428, 429, 430, 431, 432, 433, 434, 435, 436, 437, 438, 439, 440, 441, 442, 443, 444, 445, 446, 447), (380, 381, 445, 444), (367, 368, 432, 431), (354, 355, 419, 418), (381, 382, 446, 445), (368, 369, 433, 432), (355, 356, 420, 419), (382, 383, 447, 446), (369, 370, 434, 433), (356, 357, 421, 420), (383, 353, 417, 447), (370, 371, 435, 434), (357, 358, 422, 421), (371, 372, 436, 435), (358, 359, 423, 422), (372, 373, 437, 436), (359, 360, 424, 423), (373, 374, 438, 437), (360, 361, 425, 424), (374, 375, 439, 438), (361, 362, 426, 425), (375, 376, 440, 439), (362, 363, 427, 426), (376, 377, 441, 440), (363, 364, 428, 427), (377, 378, 442, 441), (364, 365, 429, 428), (378, 379, 443, 442), (365, 366, 430, 429), (353, 352, 416, 417), (379, 380, 444, 443), (366, 367, 431, 430), (460, 459, 477, 478), (450, 451, 469, 468), (459, 457, 475, 477), (448, 450, 468, 466), (457, 458, 476, 475), (465, 464, 482, 483), (449, 448, 466, 467), (455, 456, 474, 473), (311, 310, 459, 460), (281, 282, 454, 453), (312, 311, 460, 461), (282, 283, 455, 454), (313, 312, 461, 462), (283, 284, 456, 455), (284, 316, 465, 456), (314, 313, 462, 463), (276, 277, 448, 449), (308, 276, 449, 458), (471, 472, 481, 480), (472, 473, 482, 481), (467, 466, 475, 476), (473, 474, 483, 482), (466, 468, 477, 475), (468, 469, 478, 477), (469, 470, 479, 478), (470, 471, 480, 479), (451, 452, 470, 469), (458, 449, 467, 476), (461, 460, 478, 479), (452, 453, 471, 470), (462, 461, 479, 480), (453, 454, 472, 471), (463, 462, 480, 481), (454, 455, 473, 472), (456, 465, 483, 474), (464, 463, 481, 482)])
me_cutter_008.polygons.foreach_set('use_smooth', [True] * 454)
_k = set([(0, 1), (0, 31), (1, 2), (2, 3), (3, 4), (4, 5), (5, 6), (6, 7), (7, 8), (8, 9), (9, 10), (10, 11), (11, 12), (12, 13), (13, 14), (14, 15), (15, 16), (16, 17), (17, 18), (18, 19), (19, 20), (20, 21), (21, 22), (22, 23), (23, 24), (24, 25), (25, 26), (26, 27), (27, 28), (28, 29), (29, 30), (30, 31), (32, 33), (32, 63), (33, 34), (34, 35), (35, 36), (36, 37), (37, 38), (38, 39), (39, 40), (40, 41), (41, 42), (42, 43), (43, 44), (44, 45), (45, 46), (46, 47), (47, 48), (48, 49), (49, 50), (50, 51), (51, 52), (52, 53), (53, 54), (54, 55), (55, 56), (56, 57), (57, 58), (58, 59), (59, 60), (60, 61), (61, 62), (62, 63), (64, 65), (64, 80), (65, 66), (66, 67), (67, 68), (68, 69), (69, 70), (70, 71), (71, 72), (72, 73), (73, 74), (74, 75), (75, 76), (76, 77), (77, 78), (78, 79), (79, 95), (80, 81), (81, 82), (82, 83), (83, 84), (84, 85), (85, 86), (86, 87), (87, 88), (88, 89), (89, 90), (90, 91), (91, 92), (92, 93), (93, 94), (94, 95), (96, 112), (96, 127), (97, 98), (97, 113), (98, 99), (99, 100), (100, 101), (101, 102), (102, 103), (103, 104), (104, 105), (105, 106), (106, 107), (107, 108), (108, 109), (109, 110), (110, 111), (111, 112), (113, 114), (114, 115), (115, 116), (116, 117), (117, 118), (118, 119), (119, 120), (120, 121), (121, 122), (122, 123), (123, 124), (124, 125), (125, 126), (126, 127), (128, 130), (128, 160), (129, 131), (129, 161), (130, 132), (131, 133), (132, 134), (133, 135), (134, 136), (135, 137), (136, 138), (137, 139), (138, 140), (139, 141), (140, 142), (141, 143), (142, 144), (143, 145), (144, 146), (145, 147), (146, 148), (147, 149), (148, 150), (149, 151), (150, 152), (151, 153), (152, 154), (153, 155), (154, 156), (155, 157), (156, 158), (157, 159), (158, 191), (159, 190), (160, 162), (161, 163), (162, 164), (163, 165), (164, 166), (165, 167), (166, 168), (167, 169), (168, 170), (169, 171), (170, 172), (171, 173), (172, 174), (173, 175), (174, 176), (175, 177), (176, 178), (177, 179), (178, 180), (179, 181), (180, 182), (181, 183), (182, 184), (183, 185), (184, 186), (185, 187), (186, 188), (187, 189), (188, 191), (189, 190), (192, 193), (192, 194), (193, 223), (194, 195), (195, 196), (196, 197), (197, 198), (198, 199), (199, 200), (200, 201), (201, 202), (202, 203), (203, 204), (204, 205), (205, 206), (206, 207), (207, 208), (208, 209), (209, 210), (210, 211), (211, 212), (212, 213), (213, 214), (214, 215), (215, 216), (216, 217), (217, 218), (218, 219), (219, 220), (220, 221), (221, 222), (222, 223), (224, 225), (224, 226), (225, 255), (226, 227), (227, 228), (228, 229), (229, 230), (230, 231), (231, 232), (232, 233), (233, 234), (234, 235), (235, 236), (236, 237), (237, 238), (238, 239), (239, 240), (240, 241), (241, 242), (242, 243), (243, 244), (244, 245), (245, 246), (246, 247), (247, 248), (248, 249), (249, 250), (250, 251), (251, 252), (252, 253), (253, 254), (254, 255), (256, 257), (256, 258), (257, 287), (258, 259), (259, 260), (260, 261), (261, 262), (262, 263), (263, 264), (264, 265), (265, 266), (266, 267), (267, 268), (268, 269), (269, 270), (270, 271), (271, 272), (272, 273), (273, 274), (274, 275), (275, 276), (276, 277), (276, 308), (277, 278), (278, 279), (279, 280), (280, 281), (281, 282), (282, 283), (283, 284), (284, 285), (284, 316), (285, 286), (286, 287), (288, 289), (288, 290), (289, 319), (290, 291), (291, 292), (292, 293), (293, 294), (294, 295), (295, 296), (296, 297), (297, 298), (298, 299), (299, 300), (300, 301), (301, 302), (302, 303), (303, 304), (304, 305), (305, 306), (306, 307), (307, 308), (308, 309), (309, 310), (310, 311), (311, 312), (312, 313), (313, 314), (314, 315), (315, 316), (316, 317), (317, 318), (318, 319), (320, 321), (320, 322), (321, 351), (322, 323), (323, 324), (324, 325), (325, 326), (326, 327), (327, 328), (328, 329), (329, 330), (330, 331), (331, 332), (332, 333), (333, 334), (334, 335), (335, 336), (336, 337), (337, 338), (338, 339), (339, 340), (340, 341), (341, 342), (342, 343), (343, 344), (344, 345), (345, 346), (346, 347), (347, 348), (348, 349), (349, 350), (350, 351), (352, 353), (352, 354), (353, 383), (354, 355), (355, 356), (356, 357), (357, 358), (358, 359), (359, 360), (360, 361), (361, 362), (362, 363), (363, 364), (364, 365), (365, 366), (366, 367), (367, 368), (368, 369), (369, 370), (370, 371), (371, 372), (372, 373), (373, 374), (374, 375), (375, 376), (376, 377), (377, 378), (378, 379), (379, 380), (380, 381), (381, 382), (382, 383), (384, 385), (384, 386), (385, 415), (386, 387), (387, 388), (388, 389), (389, 390), (390, 391), (391, 392), (392, 393), (393, 394), (394, 395), (395, 396), (396, 397), (397, 398), (398, 399), (399, 400), (400, 401), (401, 402), (402, 403), (403, 404), (404, 405), (405, 406), (406, 407), (407, 408), (408, 409), (409, 410), (410, 411), (411, 412), (412, 413), (413, 414), (414, 415), (416, 417), (416, 418), (417, 447), (418, 419), (419, 420), (420, 421), (421, 422), (422, 423), (423, 424), (424, 425), (425, 426), (426, 427), (427, 428), (428, 429), (429, 430), (430, 431), (431, 432), (432, 433), (433, 434), (434, 435), (435, 436), (436, 437), (437, 438), (438, 439), (439, 440), (440, 441), (441, 442), (442, 443), (443, 444), (444, 445), (445, 446), (446, 447), (448, 449), (448, 450), (449, 458), (449, 467), (450, 451), (451, 452), (452, 453), (453, 454), (454, 455), (455, 456), (456, 465), (456, 474), (457, 458), (457, 459), (458, 476), (459, 460), (460, 461), (461, 462), (462, 463), (463, 464), (464, 465), (465, 483), (466, 467), (466, 468), (467, 476), (468, 469), (469, 470), (470, 471), (471, 472), (472, 473), (473, 474), (474, 483), (475, 476), (475, 477), (477, 478), (478, 479), (479, 480), (480, 481), (481, 482), (482, 483)])
me_cutter_008.attributes.new('sharp_edge', 'BOOLEAN', 'EDGE').data.foreach_set('value', [ (min(e.vertices), max(e.vertices)) in _k for e in me_cutter_008.edges])
_k = {(0, 1): 1.0, (47, 48): 1.0, (1, 2): 1.0, (46, 47): 1.0, (2, 3): 1.0, (3, 4): 1.0, (45, 46): 1.0, (4, 5): 1.0, (5, 6): 1.0, (44, 45): 1.0, (6, 7): 1.0, (7, 8): 1.0, (43, 44): 1.0, (8, 9): 1.0, (9, 10): 1.0, (42, 43): 1.0, (10, 11): 1.0, (11, 12): 1.0, (41, 42): 1.0, (12, 13): 1.0, (13, 14): 1.0, (40, 41): 1.0, (14, 15): 1.0, (15, 16): 1.0, (39, 40): 1.0, (16, 17): 1.0, (17, 18): 1.0, (38, 39): 1.0, (18, 19): 1.0, (19, 20): 1.0, (37, 38): 1.0, (20, 21): 1.0, (21, 22): 1.0, (36, 37): 1.0, (22, 23): 1.0, (23, 24): 1.0, (35, 36): 1.0, (24, 25): 1.0, (25, 26): 1.0, (34, 35): 1.0, (26, 27): 1.0, (27, 28): 1.0, (33, 34): 1.0, (28, 29): 1.0, (29, 30): 1.0, (30, 31): 1.0, (32, 33): 1.0, (0, 31): 1.0, (48, 49): 1.0, (49, 50): 1.0, (50, 51): 1.0, (51, 52): 1.0, (52, 53): 1.0, (53, 54): 1.0, (54, 55): 1.0, (55, 56): 1.0, (56, 57): 1.0, (57, 58): 1.0, (58, 59): 1.0, (59, 60): 1.0, (60, 61): 1.0, (61, 62): 1.0, (62, 63): 1.0, (32, 63): 1.0, (93, 94): 1.0, (78, 79): 1.0, (79, 95): 1.0, (76, 77): 1.0, (75, 76): 1.0, (74, 75): 1.0, (73, 74): 1.0, (72, 73): 1.0, (71, 72): 1.0, (70, 71): 1.0, (69, 70): 1.0, (68, 69): 1.0, (67, 68): 1.0, (66, 67): 1.0, (65, 66): 1.0, (64, 65): 1.0, (64, 80): 1.0, (80, 81): 1.0, (81, 82): 1.0, (82, 83): 1.0, (83, 84): 1.0, (84, 85): 1.0, (85, 86): 1.0, (86, 87): 1.0, (87, 88): 1.0, (88, 89): 1.0, (89, 90): 1.0, (90, 91): 1.0, (91, 92): 1.0, (92, 93): 1.0, (77, 78): 1.0, (94, 95): 1.0, (96, 127): 1.0, (110, 111): 1.0, (125, 126): 1.0, (124, 125): 1.0, (123, 124): 1.0, (122, 123): 1.0, (121, 122): 1.0, (120, 121): 1.0, (119, 120): 1.0, (118, 119): 1.0, (117, 118): 1.0, (116, 117): 1.0, (115, 116): 1.0, (114, 115): 1.0, (113, 114): 1.0, (97, 113): 1.0, (97, 98): 1.0, (98, 99): 1.0, (99, 100): 1.0, (100, 101): 1.0, (101, 102): 1.0, (102, 103): 1.0, (103, 104): 1.0, (104, 105): 1.0, (105, 106): 1.0, (106, 107): 1.0, (107, 108): 1.0, (108, 109): 1.0, (109, 110): 1.0, (96, 112): 1.0, (111, 112): 1.0, (126, 127): 1.0, (187, 189): 1.0, (157, 159): 1.0, (159, 190): 1.0, (153, 155): 1.0, (151, 153): 1.0, (149, 151): 1.0, (147, 149): 1.0, (145, 147): 1.0, (143, 145): 1.0, (141, 143): 1.0, (139, 141): 1.0, (137, 139): 1.0, (135, 137): 1.0, (133, 135): 1.0, (131, 133): 1.0, (129, 131): 1.0, (129, 161): 1.0, (161, 163): 1.0, (163, 165): 1.0, (165, 167): 1.0, (167, 169): 1.0, (169, 171): 1.0, (171, 173): 1.0, (173, 175): 1.0, (175, 177): 1.0, (177, 179): 1.0, (179, 181): 1.0, (181, 183): 1.0, (183, 185): 1.0, (185, 187): 1.0, (155, 157): 1.0, (189, 190): 1.0, (188, 191): 1.0, (154, 156): 1.0, (184, 186): 1.0, (182, 184): 1.0, (180, 182): 1.0, (178, 180): 1.0, (176, 178): 1.0, (174, 176): 1.0, (172, 174): 1.0, (170, 172): 1.0, (168, 170): 1.0, (166, 168): 1.0, (164, 166): 1.0, (162, 164): 1.0, (160, 162): 1.0, (128, 160): 1.0, (128, 130): 1.0, (130, 132): 1.0, (132, 134): 1.0, (134, 136): 1.0, (136, 138): 1.0, (138, 140): 1.0, (140, 142): 1.0, (142, 144): 1.0, (144, 146): 1.0, (146, 148): 1.0, (148, 150): 1.0, (150, 152): 1.0, (152, 154): 1.0, (158, 191): 1.0, (156, 158): 1.0, (186, 188): 1.0, (192, 193): 1.0, (192, 194): 1.0, (194, 195): 1.0, (195, 196): 1.0, (196, 197): 1.0, (197, 198): 1.0, (198, 199): 1.0, (199, 200): 1.0, (200, 201): 1.0, (201, 202): 1.0, (202, 203): 1.0, (203, 204): 1.0, (204, 205): 1.0, (205, 206): 1.0, (206, 207): 1.0, (207, 208): 1.0, (208, 209): 1.0, (209, 210): 1.0, (210, 211): 1.0, (211, 212): 1.0, (212, 213): 1.0, (213, 214): 1.0, (214, 215): 1.0, (215, 216): 1.0, (216, 217): 1.0, (217, 218): 1.0, (218, 219): 1.0, (219, 220): 1.0, (220, 221): 1.0, (221, 222): 1.0, (222, 223): 1.0, (193, 223): 1.0, (320, 321): 1.0, (320, 322): 1.0, (322, 323): 1.0, (323, 324): 1.0, (324, 325): 1.0, (325, 326): 1.0, (326, 327): 1.0, (327, 328): 1.0, (328, 329): 1.0, (329, 330): 1.0, (330, 331): 1.0, (331, 332): 1.0, (332, 333): 1.0, (333, 334): 1.0, (334, 335): 1.0, (335, 336): 1.0, (336, 337): 1.0, (337, 338): 1.0, (338, 339): 1.0, (339, 340): 1.0, (340, 341): 1.0, (341, 342): 1.0, (342, 343): 1.0, (343, 344): 1.0, (344, 345): 1.0, (345, 346): 1.0, (346, 347): 1.0, (347, 348): 1.0, (348, 349): 1.0, (349, 350): 1.0, (350, 351): 1.0, (321, 351): 1.0, (256, 257): 1.0, (256, 258): 1.0, (258, 259): 1.0, (259, 260): 1.0, (260, 261): 1.0, (261, 262): 1.0, (262, 263): 1.0, (263, 264): 1.0, (264, 265): 1.0, (265, 266): 1.0, (266, 267): 1.0, (267, 268): 1.0, (268, 269): 1.0, (269, 270): 1.0, (270, 271): 1.0, (271, 272): 1.0, (272, 273): 1.0, (273, 274): 1.0, (274, 275): 1.0, (275, 276): 1.0, (276, 277): 1.0, (277, 278): 1.0, (278, 279): 1.0, (279, 280): 1.0, (280, 281): 1.0, (281, 282): 1.0, (282, 283): 1.0, (283, 284): 1.0, (284, 285): 1.0, (285, 286): 1.0, (286, 287): 1.0, (257, 287): 1.0, (288, 289): 1.0, (288, 290): 1.0, (290, 291): 1.0, (291, 292): 1.0, (292, 293): 1.0, (293, 294): 1.0, (294, 295): 1.0, (295, 296): 1.0, (296, 297): 1.0, (297, 298): 1.0, (298, 299): 1.0, (299, 300): 1.0, (300, 301): 1.0, (301, 302): 1.0, (302, 303): 1.0, (303, 304): 1.0, (304, 305): 1.0, (305, 306): 1.0, (306, 307): 1.0, (307, 308): 1.0, (308, 309): 1.0, (309, 310): 1.0, (310, 311): 1.0, (311, 312): 1.0, (312, 313): 1.0, (313, 314): 1.0, (314, 315): 1.0, (315, 316): 1.0, (316, 317): 1.0, (317, 318): 1.0, (318, 319): 1.0, (289, 319): 1.0, (276, 308): 1.0, (284, 316): 1.0, (224, 225): 1.0, (224, 226): 1.0, (226, 227): 1.0, (227, 228): 1.0, (228, 229): 1.0, (229, 230): 1.0, (230, 231): 1.0, (231, 232): 1.0, (232, 233): 1.0, (233, 234): 1.0, (234, 235): 1.0, (235, 236): 1.0, (236, 237): 1.0, (237, 238): 1.0, (238, 239): 1.0, (239, 240): 1.0, (240, 241): 1.0, (241, 242): 1.0, (242, 243): 1.0, (243, 244): 1.0, (244, 245): 1.0, (245, 246): 1.0, (246, 247): 1.0, (247, 248): 1.0, (248, 249): 1.0, (249, 250): 1.0, (250, 251): 1.0, (251, 252): 1.0, (252, 253): 1.0, (253, 254): 1.0, (254, 255): 1.0, (225, 255): 1.0, (384, 385): 1.0, (384, 386): 1.0, (386, 387): 1.0, (387, 388): 1.0, (388, 389): 1.0, (389, 390): 1.0, (390, 391): 1.0, (391, 392): 1.0, (392, 393): 1.0, (393, 394): 1.0, (394, 395): 1.0, (395, 396): 1.0, (396, 397): 1.0, (397, 398): 1.0, (398, 399): 1.0, (399, 400): 1.0, (400, 401): 1.0, (401, 402): 1.0, (402, 403): 1.0, (403, 404): 1.0, (404, 405): 1.0, (405, 406): 1.0, (406, 407): 1.0, (407, 408): 1.0, (408, 409): 1.0, (409, 410): 1.0, (410, 411): 1.0, (411, 412): 1.0, (412, 413): 1.0, (413, 414): 1.0, (414, 415): 1.0, (385, 415): 1.0, (352, 353): 1.0, (352, 354): 1.0, (354, 355): 1.0, (355, 356): 1.0, (356, 357): 1.0, (357, 358): 1.0, (358, 359): 1.0, (359, 360): 1.0, (360, 361): 1.0, (361, 362): 1.0, (362, 363): 1.0, (363, 364): 1.0, (364, 365): 1.0, (365, 366): 1.0, (366, 367): 1.0, (367, 368): 1.0, (368, 369): 1.0, (369, 370): 1.0, (370, 371): 1.0, (371, 372): 1.0, (372, 373): 1.0, (373, 374): 1.0, (374, 375): 1.0, (375, 376): 1.0, (376, 377): 1.0, (377, 378): 1.0, (378, 379): 1.0, (379, 380): 1.0, (380, 381): 1.0, (381, 382): 1.0, (382, 383): 1.0, (353, 383): 1.0, (416, 417): 1.0, (416, 418): 1.0, (418, 419): 1.0, (419, 420): 1.0, (420, 421): 1.0, (421, 422): 1.0, (422, 423): 1.0, (423, 424): 1.0, (424, 425): 1.0, (425, 426): 1.0, (426, 427): 1.0, (427, 428): 1.0, (428, 429): 1.0, (429, 430): 1.0, (430, 431): 1.0, (431, 432): 1.0, (432, 433): 1.0, (433, 434): 1.0, (434, 435): 1.0, (435, 436): 1.0, (436, 437): 1.0, (437, 438): 1.0, (438, 439): 1.0, (439, 440): 1.0, (440, 441): 1.0, (441, 442): 1.0, (442, 443): 1.0, (443, 444): 1.0, (444, 445): 1.0, (445, 446): 1.0, (446, 447): 1.0, (417, 447): 1.0, (448, 449): 1.0, (448, 450): 1.0, (450, 451): 1.0, (451, 452): 1.0, (452, 453): 1.0, (453, 454): 1.0, (454, 455): 1.0, (455, 456): 1.0, (457, 458): 1.0, (457, 459): 1.0, (459, 460): 1.0, (460, 461): 1.0, (461, 462): 1.0, (462, 463): 1.0, (463, 464): 1.0, (464, 465): 1.0, (458, 476): 1.0, (465, 483): 1.0, (449, 458): 1.0, (449, 467): 1.0, (456, 465): 1.0, (456, 474): 1.0, (466, 467): 1.0, (466, 468): 1.0, (468, 469): 1.0, (469, 470): 1.0, (470, 471): 1.0, (471, 472): 1.0, (472, 473): 1.0, (473, 474): 1.0, (475, 476): 1.0, (475, 477): 1.0, (477, 478): 1.0, (478, 479): 1.0, (479, 480): 1.0, (480, 481): 1.0, (481, 482): 1.0, (482, 483): 1.0, (467, 476): 1.0, (474, 483): 1.0}
me_cutter_008.attributes.new('crease_edge', 'FLOAT', 'EDGE').data.foreach_set('value', [_k.get((min(e.vertices), max(e.vertices)), 0.0) for e in me_cutter_008.edges])
me_cutter_008.update()
me_cutter_009 = bpy.data.meshes.new('Cutter.009')
me_cutter_009.from_pydata([(0.0, -0.3391, -1.763), (-0.06615, -0.3326, -1.763), (-0.1298, -0.3133, -1.763), (-0.1884, -0.2819, -1.763), (-0.2398, -0.2398, -1.763), (-0.2819, -0.1884, -1.763), (-0.3133, -0.1298, -1.763), (-0.3326, -0.06615, -1.763), (-0.3391, -4.442e-07, -1.763), (-0.3326, 0.06615, -1.763), (-0.3133, 0.1298, -1.763), (-0.2819, 0.1884, -1.763), (-0.2398, 0.2398, -1.763), (-0.1884, 0.2819, -1.763), (-0.1298, 0.3133, -1.763), (-0.06615, 0.3326, -1.763), (0.0, 0.3391, -1.763), (0.06615, 0.3326, -1.763), (0.1298, 0.3133, -1.763), (0.1884, 0.2819, -1.763), (0.2398, 0.2398, -1.763), (0.2819, 0.1884, -1.763), (0.3133, 0.1298, -1.763), (0.3326, 0.06615, -1.763), (0.3391, -4.442e-07, -1.763), (0.3326, -0.06615, -1.763), (0.3133, -0.1298, -1.763), (0.2819, -0.1884, -1.763), (0.2398, -0.2398, -1.763), (0.1884, -0.2819, -1.763), (0.1298, -0.3133, -1.763), (0.06615, -0.3326, -1.763), (0.0, -0.3391, -2.384e-07), (-0.06615, -0.3326, -4.768e-07), (-0.1298, -0.3133, -4.768e-07), (-0.1884, -0.2819, -2.384e-07), (-0.2398, -0.2398, -2.384e-07), (-0.2819, -0.1884, -8.345e-07), (-0.3133, -0.1298, -4.768e-07), (-0.3326, -0.06615, -2.384e-07), (-0.3391, -3.697e-07, -4.768e-07), (-0.3326, 0.06615, -4.768e-07), (-0.3133, 0.1298, -7.153e-07), (-0.2819, 0.1884, -8.345e-07), (-0.2398, 0.2398, -3.576e-07), (-0.1884, 0.2819, -7.153e-07), (-0.1298, 0.3133, -5.96e-07), (-0.06615, 0.3326, -5.96e-07), (0.0, 0.3391, -4.768e-07), (0.06615, 0.3326, -5.96e-07), (0.1298, 0.3133, -7.153e-07), (0.1884, 0.2819, -7.153e-07), (0.2398, 0.2398, -4.768e-07), (0.2819, 0.1884, -7.153e-07), (0.3133, 0.1298, -7.153e-07), (0.3326, 0.06615, -3.576e-07), (0.3391, -3.697e-07, -4.768e-07), (0.3326, -0.06615, -2.384e-07), (0.3133, -0.1298, -3.576e-07), (0.2819, -0.1884, -5.96e-07), (0.2398, -0.2398, -3.576e-07), (0.1884, -0.2819, -2.384e-07), (0.1298, -0.3133, -4.768e-07), (0.06615, -0.3326, -4.768e-07)], [], [(32, 0, 31, 63), (35, 3, 2, 34), (62, 30, 29, 61), (61, 29, 28, 60), (60, 28, 27, 59), (59, 27, 26, 58), (58, 26, 25, 57), (57, 25, 24, 56), (56, 24, 23, 55), (55, 23, 22, 54), (54, 22, 21, 53), (53, 21, 20, 52), (52, 20, 19, 51), (51, 19, 18, 50), (50, 18, 17, 49), (49, 17, 16, 48), (48, 16, 15, 47), (47, 15, 14, 46), (46, 14, 13, 45), (45, 13, 12, 44), (44, 12, 11, 43), (43, 11, 10, 42), (42, 10, 9, 41), (41, 9, 8, 40), (40, 8, 7, 39), (39, 7, 6, 38), (38, 6, 5, 37), (37, 5, 4, 36), (36, 4, 3, 35), (33, 1, 0, 32), (34, 2, 1, 33), (63, 31, 30, 62), (0, 1, 2, 3, 4, 5, 6, 7, 8, 9, 10, 11, 12, 13, 14, 15, 16, 17, 18, 19, 20, 21, 22, 23, 24, 25, 26, 27, 28, 29, 30, 31), (62, 61, 60, 59, 58, 57, 56, 55, 54, 53, 52, 51, 50, 49, 48, 47, 46, 45, 44, 43, 42, 41, 40, 39, 38, 37, 36, 35, 34, 33, 32, 63)])
me_cutter_009.polygons.foreach_set('use_smooth', [True] * 34)
me_cutter_009.update()

# ---- objects
ob_cube = bpy.data.objects.new('Cube', me_cube_001)
ob_cutter = bpy.data.objects.new('Cutter', me_cutter_002)
ob_cutter_001 = bpy.data.objects.new('Cutter.001', me_cutter_004)
ob_cutter_002 = bpy.data.objects.new('Cutter.002', me_cutter_005)
ob_cutter_003 = bpy.data.objects.new('Cutter.003', me_cutter_006)
ob_cutter_004 = bpy.data.objects.new('Cutter.004', me_cutter_007)
ob_cutter_005 = bpy.data.objects.new('Cutter.005', me_cutter_008)
ob_cutter_006 = bpy.data.objects.new('Cutter.006', me_cutter_009)

# ---- transforms, parenting, visibility, modifiers, constraints
ob_cube.location = (0.0, 0.0, -0.5)
_m = ob_cube.modifiers.new('Boolean', 'BOOLEAN')
_m.object = ob_cutter
_m.operation = 'UNION'
_m = ob_cube.modifiers.new('Boolean.001', 'BOOLEAN')
_m.object = ob_cutter_001
_m = ob_cube.modifiers.new('Boolean.002', 'BOOLEAN')
_m.object = ob_cutter_002
_m = ob_cube.modifiers.new('Boolean.003', 'BOOLEAN')
_m.object = ob_cutter_003
_m = ob_cube.modifiers.new('Boolean.004', 'BOOLEAN')
_m.object = ob_cutter_004
_m.operation = 'UNION'
_m = ob_cube.modifiers.new('Boolean.005', 'BOOLEAN')
_m.object = ob_cutter_005
_m.operation = 'UNION'
_m = ob_cube.modifiers.new('!!Auto Smooth', 'NODES')
_m.node_group = ng_auto_smooth
_gi = [s.identifier for s in ng_auto_smooth.interface.items_tree if s.item_type == 'SOCKET' and s.in_out == 'INPUT']
_m[_gi[1]] = 1.047  # Angle
_m.show_group_selector = False
ob_cutter.parent = ob_cube
ob_cutter.matrix_parent_inverse = Matrix(((1.0, -0.0, 0.0, -0.0), (-0.0, 1.0, -0.0, 0.0), (0.0, -0.0, 1.0, 0.5), (-0.0, 0.0, -0.0, 1.0)))
ob_cutter.location = (-6.241e-16, 0.0254, 5.45)
ob_cutter.rotation_euler = (3.142, -0.0, 0.0)
ob_cutter.scale = (1.146, 1.146, 1.146)
ob_cutter.hide_render = True
ob_cutter.visible_camera = False
ob_cutter.visible_diffuse = False
ob_cutter.visible_glossy = False
ob_cutter.visible_transmission = False
ob_cutter.visible_volume_scatter = False
ob_cutter.visible_shadow = False
ob_cutter.display_type = 'WIRE'
ob_cutter_001.parent = ob_cube
ob_cutter_001.matrix_parent_inverse = Matrix(((1.0, -0.0, 0.0, -0.0), (-0.0, 1.0, -0.0, 0.0), (0.0, -0.0, 1.0, 0.5), (-0.0, 0.0, -0.0, 1.0)))
ob_cutter_001.location = (-1.477, -5.1, -1.438)
ob_cutter_001.rotation_euler = (1.571, -0.0, 0.0)
ob_cutter_001.scale = (0.808, 1.042, 1.0)
ob_cutter_001.hide_render = True
ob_cutter_001.visible_camera = False
ob_cutter_001.visible_diffuse = False
ob_cutter_001.visible_glossy = False
ob_cutter_001.visible_transmission = False
ob_cutter_001.visible_volume_scatter = False
ob_cutter_001.visible_shadow = False
ob_cutter_001.display_type = 'WIRE'
ob_cutter_002.parent = ob_cube
ob_cutter_002.matrix_parent_inverse = Matrix(((1.0, -0.0, 0.0, -0.0), (-0.0, 1.0, -0.0, 0.0), (0.0, -0.0, 1.0, 0.5), (-0.0, 0.0, -0.0, 1.0)))
ob_cutter_002.location = (-1.819, -5.1, 1.643)
ob_cutter_002.rotation_euler = (1.571, -0.0, 0.0)
ob_cutter_002.scale = (0.6815, 0.6815, 0.6815)
ob_cutter_002.hide_render = True
ob_cutter_002.visible_camera = False
ob_cutter_002.visible_diffuse = False
ob_cutter_002.visible_glossy = False
ob_cutter_002.visible_transmission = False
ob_cutter_002.visible_volume_scatter = False
ob_cutter_002.visible_shadow = False
ob_cutter_002.display_type = 'WIRE'
ob_cutter_003.parent = ob_cube
ob_cutter_003.matrix_parent_inverse = Matrix(((1.0, -0.0, 0.0, -0.0), (-0.0, 1.0, -0.0, 0.0), (0.0, -0.0, 1.0, 0.5), (-0.0, 0.0, -0.0, 1.0)))
ob_cutter_003.location = (1.639, -5.581, -0.1079)
ob_cutter_003.rotation_euler = (1.571, -0.0, 0.0)
ob_cutter_003.scale = (0.923, 0.7629, 1.0)
ob_cutter_003.hide_render = True
ob_cutter_003.visible_camera = False
ob_cutter_003.visible_diffuse = False
ob_cutter_003.visible_glossy = False
ob_cutter_003.visible_transmission = False
ob_cutter_003.visible_volume_scatter = False
ob_cutter_003.visible_shadow = False
ob_cutter_003.display_type = 'WIRE'
ob_cutter_004.parent = ob_cube
ob_cutter_004.matrix_parent_inverse = Matrix(((1.0, -0.0, 0.0, -0.0), (-0.0, 1.0, -0.0, 0.0), (0.0, -0.0, 1.0, 0.5), (-0.0, 0.0, -0.0, 1.0)))
ob_cutter_004.location = (-0.162, -5.1, -3.205)
ob_cutter_004.rotation_euler = (-1.571, 0.0, 0.0)
ob_cutter_004.hide_render = True
ob_cutter_004.visible_camera = False
ob_cutter_004.visible_diffuse = False
ob_cutter_004.visible_glossy = False
ob_cutter_004.visible_transmission = False
ob_cutter_004.visible_volume_scatter = False
ob_cutter_004.visible_shadow = False
ob_cutter_004.display_type = 'WIRE'
ob_cutter_005.parent = ob_cube
ob_cutter_005.matrix_parent_inverse = Matrix(((1.0, -0.0, 0.0, -0.0), (-0.0, 1.0, -0.0, 0.0), (0.0, -0.0, 1.0, 0.5), (-0.0, 0.0, -0.0, 1.0)))
ob_cutter_005.location = (-4.224, -4.052, 3.491)
ob_cutter_005.rotation_euler = (-1.571, 8.456e-08, -1.571)
ob_cutter_005.hide_render = True
ob_cutter_005.visible_camera = False
ob_cutter_005.visible_diffuse = False
ob_cutter_005.visible_glossy = False
ob_cutter_005.visible_transmission = False
ob_cutter_005.visible_volume_scatter = False
ob_cutter_005.visible_shadow = False
ob_cutter_005.display_type = 'WIRE'
_m = ob_cutter_005.modifiers.new('Boolean', 'BOOLEAN')
_m.object = ob_cutter_006
_m.operation = 'UNION'
_m = ob_cutter_005.modifiers.new('!!Auto Smooth', 'NODES')
_m.node_group = ng_auto_smooth
_gi = [s.identifier for s in ng_auto_smooth.interface.items_tree if s.item_type == 'SOCKET' and s.in_out == 'INPUT']
_m[_gi[1]] = 1.047  # Angle
_m.show_group_selector = False
ob_cutter_006.parent = ob_cutter_005
ob_cutter_006.matrix_parent_inverse = Matrix(((-4.371e-08, -1.0, -8.456e-08, -4.052), (-1.629e-07, 8.456e-08, -1.0, 3.491), (1.0, -4.371e-08, -1.629e-07, 4.224), (-0.0, 0.0, 0.0, 1.0)))
ob_cutter_006.location = (-5.559, -7.513, 2.646)
ob_cutter_006.rotation_euler = (3.142, -0.0, 0.0)
ob_cutter_006.hide_render = True
ob_cutter_006.visible_camera = False
ob_cutter_006.visible_diffuse = False
ob_cutter_006.visible_glossy = False
ob_cutter_006.visible_transmission = False
ob_cutter_006.visible_volume_scatter = False
ob_cutter_006.visible_shadow = False
ob_cutter_006.display_type = 'WIRE'

# ---- collection membership
col_collection.objects.link(ob_cube)
col_cutters.objects.link(ob_cutter)
col_cutters.objects.link(ob_cutter_001)
col_cutters.objects.link(ob_cutter_002)
col_cutters.objects.link(ob_cutter_003)
col_cutters.objects.link(ob_cutter_004)
col_cutters.objects.link(ob_cutter_005)
col_cutters.objects.link(ob_cutter_006)

# ---- scene / render settings (as saved in the file)
scene.frame_start = 1; scene.frame_end = 250; scene.frame_set(1)
scene.render.engine = 'BLENDER_EEVEE_NEXT'
bpy.context.view_layer.update()

# ---- added for rendering (the .blend has no active camera and no usable light): camera, sun
cam_auto = bpy.data.cameras.new('AutoCamera')
cam_auto.lens = 50.0
cam_auto.sensor_width = 36.0
cam_auto.clip_end = 1000.0
ob_auto_camera = bpy.data.objects.new('AutoCamera', cam_auto)
scene.collection.objects.link(ob_auto_camera)
ob_auto_camera.location = (18.1085, -23.6472, 16.1072)
ob_auto_camera.rotation_euler = (1.09748, -7.21219e-08, 0.694738)
scene.camera = ob_auto_camera
light_auto_sun = bpy.data.lights.new('AutoSun', 'SUN')
light_auto_sun.energy = 3.0
light_auto_sun.angle = 0.0523599
ob_auto_sun = bpy.data.objects.new('AutoSun', light_auto_sun)
scene.collection.objects.link(ob_auto_sun)
ob_auto_sun.rotation_euler = (0.872665, 0.174533, 0.523599)
bpy.context.view_layer.update()
